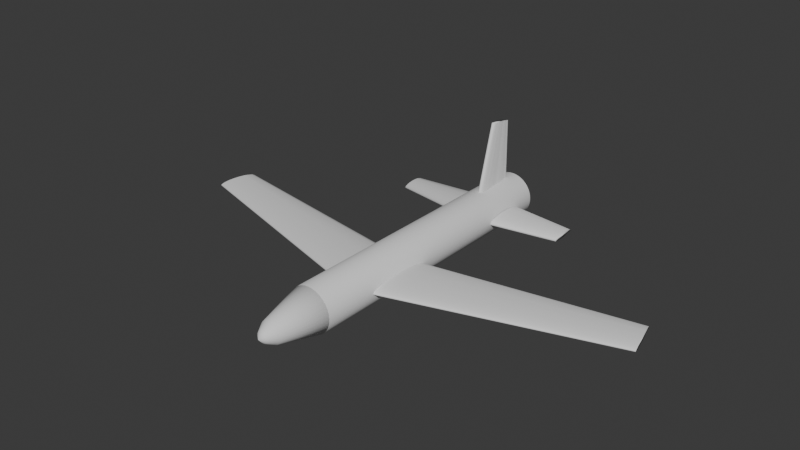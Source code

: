 # Source: B-wing.blend  (saved by Blender 4.5.90; exported with 4.5.12 LTS)
import bpy
from mathutils import Matrix  # noqa: F401  (used for matrix-valued properties, if any)

bpy.ops.wm.read_factory_settings(use_empty=True)
scene = bpy.context.scene
scene.name = 'Scene'

# ---- collections
col_collection = bpy.data.collections.new('Collection'); scene.collection.children.link(col_collection)

# ---- world
world_world = bpy.data.worlds.new('World'); scene.world = world_world
world_world.use_nodes = True; world_world.node_tree.nodes.clear()
_N = world_world.node_tree.nodes; _L = world_world.node_tree.links
n0 = _N.new('ShaderNodeOutputWorld'); n0.name = 'World Output'; n0.location = (200, 100)
n1 = _N.new('ShaderNodeBackground'); n1.name = 'Background'; n1.location = (-200, 100)
n1.inputs[0].default_value = (0.05088, 0.05088, 0.05088, 1.0)
_L.new(n1.outputs[0], n0.inputs[0])
n0.is_active_output = True
world_world.color = (0.05088, 0.05088, 0.05088)
world_world.sun_shadow_jitter_overblur = 0.0

# ---- meshes
me_cylinder = bpy.data.meshes.new('Cylinder')
me_cylinder.from_pydata([(0.0, 1.0, -1.0), (0.0, 1.0, 1.0), (0.09802, 0.9952, -1.0), (0.09802, 0.9952, 1.0), (0.1951, 0.9808, -1.0), (0.1951, 0.9808, 1.0), (0.2903, 0.9569, -1.0), (0.2903, 0.9569, 1.0), (0.3827, 0.9239, -1.0), (0.3827, 0.9239, 1.0), (0.4714, 0.8819, -1.0), (0.4714, 0.8819, 1.0), (0.5556, 0.8315, -1.0), (0.5556, 0.8315, 1.0), (0.6344, 0.773, -1.0), (0.6344, 0.773, 1.0), (0.7071, 0.7071, -1.0), (0.7071, 0.7071, 1.0), (0.773, 0.6344, -1.0), (0.773, 0.6344, 1.0), (0.8315, 0.5556, -1.0), (0.8315, 0.5556, 1.0), (0.8819, 0.4714, -1.0), (0.8819, 0.4714, 1.0), (0.9239, 0.3827, -1.0), (0.9239, 0.3827, 1.0), (0.9569, 0.2903, -1.0), (0.9569, 0.2903, 1.0), (0.9808, 0.1951, -1.0), (0.9808, 0.1951, 1.0), (0.9952, 0.09802, -1.0), (0.9952, 0.09802, 1.0), (1.0, 0.0, -1.0), (1.0, 0.0, 1.0), (0.9952, -0.09802, -1.0), (0.9952, -0.09802, 1.0), (0.9808, -0.1951, -1.0), (0.9808, -0.1951, 1.0), (0.9569, -0.2903, -1.0), (0.9569, -0.2903, 1.0), (0.9239, -0.3827, -1.0), (0.9239, -0.3827, 1.0), (0.8819, -0.4714, -1.0), (0.8819, -0.4714, 1.0), (0.8315, -0.5556, -1.0), (0.8315, -0.5556, 1.0), (0.773, -0.6344, -1.0), (0.773, -0.6344, 1.0), (0.7071, -0.7071, -1.0), (0.7071, -0.7071, 1.0), (0.6344, -0.773, -1.0), (0.6344, -0.773, 1.0), (0.5556, -0.8315, -1.0), (0.5556, -0.8315, 1.0), (0.4714, -0.8819, -1.0), (0.4714, -0.8819, 1.0), (0.3827, -0.9239, -1.0), (0.3827, -0.9239, 1.0), (0.2903, -0.9569, -1.0), (0.2903, -0.9569, 1.0), (0.1951, -0.9808, -1.0), (0.1951, -0.9808, 1.0), (0.09802, -0.9952, -1.0), (0.09802, -0.9952, 1.0), (0.0, -1.0, -1.0), (0.0, -1.0, 1.0), (-0.09802, -0.9952, -1.0), (-0.09802, -0.9952, 1.0), (-0.1951, -0.9808, -1.0), (-0.1951, -0.9808, 1.0), (-0.2903, -0.9569, -1.0), (-0.2903, -0.9569, 1.0), (-0.3827, -0.9239, -1.0), (-0.3827, -0.9239, 1.0), (-0.4714, -0.8819, -1.0), (-0.4714, -0.8819, 1.0), (-0.5556, -0.8315, -1.0), (-0.5556, -0.8315, 1.0), (-0.6344, -0.773, -1.0), (-0.6344, -0.773, 1.0), (-0.7071, -0.7071, -1.0), (-0.7071, -0.7071, 1.0), (-0.773, -0.6344, -1.0), (-0.773, -0.6344, 1.0), (-0.8315, -0.5556, -1.0), (-0.8315, -0.5556, 1.0), (-0.8819, -0.4714, -1.0), (-0.8819, -0.4714, 1.0), (-0.9239, -0.3827, -1.0), (-0.9239, -0.3827, 1.0), (-0.9569, -0.2903, -1.0), (-0.9569, -0.2903, 1.0), (-0.9808, -0.1951, -1.0), (-0.9808, -0.1951, 1.0), (-0.9952, -0.09802, -1.0), (-0.9952, -0.09802, 1.0), (-1.0, 0.0, -1.0), (-1.0, 0.0, 1.0), (-0.9952, 0.09802, -1.0), (-0.9952, 0.09802, 1.0), (-0.9808, 0.1951, -1.0), (-0.9808, 0.1951, 1.0), (-0.9569, 0.2903, -1.0), (-0.9569, 0.2903, 1.0), (-0.9239, 0.3827, -1.0), (-0.9239, 0.3827, 1.0), (-0.8819, 0.4714, -1.0), (-0.8819, 0.4714, 1.0), (-0.8315, 0.5556, -1.0), (-0.8315, 0.5556, 1.0), (-0.773, 0.6344, -1.0), (-0.773, 0.6344, 1.0), (-0.7071, 0.7071, -1.0), (-0.7071, 0.7071, 1.0), (-0.6344, 0.773, -1.0), (-0.6344, 0.773, 1.0), (-0.5556, 0.8315, -1.0), (-0.5556, 0.8315, 1.0), (-0.4714, 0.8819, -1.0), (-0.4714, 0.8819, 1.0), (-0.3827, 0.9239, -1.0), (-0.3827, 0.9239, 1.0), (-0.2903, 0.9569, -1.0), (-0.2903, 0.9569, 1.0), (-0.1951, 0.9808, -1.0), (-0.1951, 0.9808, 1.0), (-0.09802, 0.9952, -1.0), (-0.09802, 0.9952, 1.0)], [], [(0, 1, 3, 2), (2, 3, 5, 4), (4, 5, 7, 6), (6, 7, 9, 8), (8, 9, 11, 10), (10, 11, 13, 12), (12, 13, 15, 14), (14, 15, 17, 16), (16, 17, 19, 18), (18, 19, 21, 20), (20, 21, 23, 22), (22, 23, 25, 24), (24, 25, 27, 26), (26, 27, 29, 28), (28, 29, 31, 30), (30, 31, 33, 32), (32, 33, 35, 34), (34, 35, 37, 36), (36, 37, 39, 38), (38, 39, 41, 40), (40, 41, 43, 42), (42, 43, 45, 44), (44, 45, 47, 46), (46, 47, 49, 48), (48, 49, 51, 50), (50, 51, 53, 52), (52, 53, 55, 54), (54, 55, 57, 56), (56, 57, 59, 58), (58, 59, 61, 60), (60, 61, 63, 62), (62, 63, 65, 64), (64, 65, 67, 66), (66, 67, 69, 68), (68, 69, 71, 70), (70, 71, 73, 72), (72, 73, 75, 74), (74, 75, 77, 76), (76, 77, 79, 78), (78, 79, 81, 80), (80, 81, 83, 82), (82, 83, 85, 84), (84, 85, 87, 86), (86, 87, 89, 88), (88, 89, 91, 90), (90, 91, 93, 92), (92, 93, 95, 94), (94, 95, 97, 96), (96, 97, 99, 98), (98, 99, 101, 100), (100, 101, 103, 102), (102, 103, 105, 104), (104, 105, 107, 106), (106, 107, 109, 108), (108, 109, 111, 110), (110, 111, 113, 112), (112, 113, 115, 114), (114, 115, 117, 116), (116, 117, 119, 118), (118, 119, 121, 120), (120, 121, 123, 122), (122, 123, 125, 124), (3, 1, 127, 125, 123, 121, 119, 117, 115, 113, 111, 109, 107, 105, 103, 101, 99, 97, 95, 93, 91, 89, 87, 85, 83, 81, 79, 77, 75, 73, 71, 69, 67, 65, 63, 61, 59, 57, 55, 53, 51, 49, 47, 45, 43, 41, 39, 37, 35, 33, 31, 29, 27, 25, 23, 21, 19, 17, 15, 13, 11, 9, 7, 5), (124, 125, 127, 126), (126, 127, 1, 0), (0, 2, 4, 6, 8, 10, 12, 14, 16, 18, 20, 22, 24, 26, 28, 30, 32, 34, 36, 38, 40, 42, 44, 46, 48, 50, 52, 54, 56, 58, 60, 62, 64, 66, 68, 70, 72, 74, 76, 78, 80, 82, 84, 86, 88, 90, 92, 94, 96, 98, 100, 102, 104, 106, 108, 110, 112, 114, 116, 118, 120, 122, 124, 126)])
me_cylinder.polygons.foreach_set('use_smooth', [True] * 66)
_uv = me_cylinder.uv_layers.new(name='UVMap')
_uv.uv.foreach_set('vector', [1.0, 0.5, 1.0, 1.0, 0.9844, 1.0, 0.9844, 0.5, 0.9844, 0.5, 0.9844, 1.0, 0.9688, 1.0, 0.9688, 0.5, 0.9688, 0.5, 0.9688, 1.0, 0.9531, 1.0, 0.9531, 0.5, 0.9531, 0.5, 0.9531, 1.0, 0.9375, 1.0, 0.9375, 0.5, 0.9375, 0.5, 0.9375, 1.0, 0.9219, 1.0, 0.9219, 0.5, 0.9219, 0.5, 0.9219, 1.0, 0.9062, 1.0, 0.9062, 0.5, 0.9062, 0.5, 0.9062, 1.0, 0.8906, 1.0, 0.8906, 0.5, 0.8906, 0.5, 0.8906, 1.0, 0.875, 1.0, 0.875, 0.5, 0.875, 0.5, 0.875, 1.0, 0.8594, 1.0, 0.8594, 0.5, 0.8594, 0.5, 0.8594, 1.0, 0.8438, 1.0, 0.8438, 0.5, 0.8438, 0.5, 0.8438, 1.0, 0.8281, 1.0, 0.8281, 0.5, 0.8281, 0.5, 0.8281, 1.0, 0.8125, 1.0, 0.8125, 0.5, 0.8125, 0.5, 0.8125, 1.0, 0.7969, 1.0, 0.7969, 0.5, 0.7969, 0.5, 0.7969, 1.0, 0.7812, 1.0, 0.7812, 0.5, 0.7812, 0.5, 0.7812, 1.0, 0.7656, 1.0, 0.7656, 0.5, 0.7656, 0.5, 0.7656, 1.0, 0.75, 1.0, 0.75, 0.5, 0.75, 0.5, 0.75, 1.0, 0.7344, 1.0, 0.7344, 0.5, 0.7344, 0.5, 0.7344, 1.0, 0.7188, 1.0, 0.7188, 0.5, 0.7188, 0.5, 0.7188, 1.0, 0.7031, 1.0, 0.7031, 0.5, 0.7031, 0.5, 0.7031, 1.0, 0.6875, 1.0, 0.6875, 0.5, 0.6875, 0.5, 0.6875, 1.0, 0.6719, 1.0, 0.6719, 0.5, 0.6719, 0.5, 0.6719, 1.0, 0.6562, 1.0, 0.6562, 0.5, 0.6562, 0.5, 0.6562, 1.0, 0.6406, 1.0, 0.6406, 0.5, 0.6406, 0.5, 0.6406, 1.0, 0.625, 1.0, 0.625, 0.5, 0.625, 0.5, 0.625, 1.0, 0.6094, 1.0, 0.6094, 0.5, 0.6094, 0.5, 0.6094, 1.0, 0.5938, 1.0, 0.5938, 0.5, 0.5938, 0.5, 0.5938, 1.0, 0.5781, 1.0, 0.5781, 0.5, 0.5781, 0.5, 0.5781, 1.0, 0.5625, 1.0, 0.5625, 0.5, 0.5625, 0.5, 0.5625, 1.0, 0.5469, 1.0, 0.5469, 0.5, 0.5469, 0.5, 0.5469, 1.0, 0.5312, 1.0, 0.5312, 0.5, 0.5312, 0.5, 0.5312, 1.0, 0.5156, 1.0, 0.5156, 0.5, 0.5156, 0.5, 0.5156, 1.0, 0.5, 1.0, 0.5, 0.5, 0.5, 0.5, 0.5, 1.0, 0.4844, 1.0, 0.4844, 0.5, 0.4844, 0.5, 0.4844, 1.0, 0.4688, 1.0, 0.4688, 0.5, 0.4688, 0.5, 0.4688, 1.0, 0.4531, 1.0, 0.4531, 0.5, 0.4531, 0.5, 0.4531, 1.0, 0.4375, 1.0, 0.4375, 0.5, 0.4375, 0.5, 0.4375, 1.0, 0.4219, 1.0, 0.4219, 0.5, 0.4219, 0.5, 0.4219, 1.0, 0.4062, 1.0, 0.4062, 0.5, 0.4062, 0.5, 0.4062, 1.0, 0.3906, 1.0, 0.3906, 0.5, 0.3906, 0.5, 0.3906, 1.0, 0.375, 1.0, 0.375, 0.5, 0.375, 0.5, 0.375, 1.0, 0.3594, 1.0, 0.3594, 0.5, 0.3594, 0.5, 0.3594, 1.0, 0.3438, 1.0, 0.3438, 0.5, 0.3438, 0.5, 0.3438, 1.0, 0.3281, 1.0, 0.3281, 0.5, 0.3281, 0.5, 0.3281, 1.0, 0.3125, 1.0, 0.3125, 0.5, 0.3125, 0.5, 0.3125, 1.0, 0.2969, 1.0, 0.2969, 0.5, 0.2969, 0.5, 0.2969, 1.0, 0.2812, 1.0, 0.2812, 0.5, 0.2812, 0.5, 0.2812, 1.0, 0.2656, 1.0, 0.2656, 0.5, 0.2656, 0.5, 0.2656, 1.0, 0.25, 1.0, 0.25, 0.5, 0.25, 0.5, 0.25, 1.0, 0.2344, 1.0, 0.2344, 0.5, 0.2344, 0.5, 0.2344, 1.0, 0.2188, 1.0, 0.2188, 0.5, 0.2188, 0.5, 0.2188, 1.0, 0.2031, 1.0, 0.2031, 0.5, 0.2031, 0.5, 0.2031, 1.0, 0.1875, 1.0, 0.1875, 0.5, 0.1875, 0.5, 0.1875, 1.0, 0.1719, 1.0, 0.1719, 0.5, 0.1719, 0.5, 0.1719, 1.0, 0.1562, 1.0, 0.1562, 0.5, 0.1562, 0.5, 0.1562, 1.0, 0.1406, 1.0, 0.1406, 0.5, 0.1406, 0.5, 0.1406, 1.0, 0.125, 1.0, 0.125, 0.5, 0.125, 0.5, 0.125, 1.0, 0.1094, 1.0, 0.1094, 0.5, 0.1094, 0.5, 0.1094, 1.0, 0.09375, 1.0, 0.09375, 0.5, 0.09375, 0.5, 0.09375, 1.0, 0.07812, 1.0, 0.07812, 0.5, 0.07812, 0.5, 0.07812, 1.0, 0.0625, 1.0, 0.0625, 0.5, 0.0625, 0.5, 0.0625, 1.0, 0.04688, 1.0, 0.04688, 0.5, 0.04688, 0.5, 0.04688, 1.0, 0.03125, 1.0, 0.03125, 0.5, 0.2735, 0.4888, 0.25, 0.49, 0.2265, 0.4888, 0.2032, 0.4854, 0.1803, 0.4797, 0.1582, 0.4717, 0.1369, 0.4617, 0.1167, 0.4496, 0.09775, 0.4355, 0.08029, 0.4197, 0.06448, 0.4023, 0.05045, 0.3833, 0.03834, 0.3631, 0.02827, 0.3418, 0.02033, 0.3197, 0.01461, 0.2968, 0.01116, 0.2735, 0.01, 0.25, 0.01116, 0.2265, 0.01461, 0.2032, 0.02033, 0.1803, 0.02827, 0.1582, 0.03834, 0.1369, 0.05045, 0.1167, 0.06448, 0.09775, 0.08029, 0.08029, 0.09775, 0.06448, 0.1167, 0.05045, 0.1369, 0.03834, 0.1582, 0.02827, 0.1803, 0.02033, 0.2032, 0.01461, 0.2265, 0.01116, 0.25, 0.01, 0.2735, 0.01116, 0.2968, 0.01461, 0.3197, 0.02033, 0.3418, 0.02827, 0.3631, 0.03834, 0.3833, 0.05045, 0.4023, 0.06448, 0.4197, 0.08029, 0.4355, 0.09775, 0.4496, 0.1167, 0.4617, 0.1369, 0.4717, 0.1582, 0.4797, 0.1803, 0.4854, 0.2032, 0.4888, 0.2265, 0.49, 0.25, 0.4888, 0.2735, 0.4854, 0.2968, 0.4797, 0.3197, 0.4717, 0.3418, 0.4617, 0.3631, 0.4496, 0.3833, 0.4355, 0.4023, 0.4197, 0.4197, 0.4023, 0.4355, 0.3833, 0.4496, 0.3631, 0.4617, 0.3418, 0.4717, 0.3197, 0.4797, 0.2968, 0.4854, 0.03125, 0.5, 0.03125, 1.0, 0.01562, 1.0, 0.01562, 0.5, 0.01562, 0.5, 0.01562, 1.0, 0.0, 1.0, 0.0, 0.5, 0.75, 0.49, 0.7735, 0.4888, 0.7968, 0.4854, 0.8197, 0.4797, 0.8418, 0.4717, 0.8631, 0.4617, 0.8833, 0.4496, 0.9023, 0.4355, 0.9197, 0.4197, 0.9355, 0.4023, 0.9496, 0.3833, 0.9617, 0.3631, 0.9717, 0.3418, 0.9797, 0.3197, 0.9854, 0.2968, 0.9888, 0.2735, 0.99, 0.25, 0.9888, 0.2265, 0.9854, 0.2032, 0.9797, 0.1803, 0.9717, 0.1582, 0.9617, 0.1369, 0.9496, 0.1167, 0.9355, 0.09775, 0.9197, 0.08029, 0.9023, 0.06448, 0.8833, 0.05045, 0.8631, 0.03834, 0.8418, 0.02827, 0.8197, 0.02033, 0.7968, 0.01461, 0.7735, 0.01116, 0.75, 0.01, 0.7265, 0.01116, 0.7032, 0.01461, 0.6803, 0.02033, 0.6582, 0.02827, 0.6369, 0.03834, 0.6167, 0.05045, 0.5977, 0.06448, 0.5803, 0.08029, 0.5645, 0.09775, 0.5504, 0.1167, 0.5383, 0.1369, 0.5283, 0.1582, 0.5203, 0.1803, 0.5146, 0.2032, 0.5112, 0.2265, 0.51, 0.25, 0.5112, 0.2735, 0.5146, 0.2968, 0.5203, 0.3197, 0.5283, 0.3418, 0.5383, 0.3631, 0.5504, 0.3833, 0.5645, 0.4023, 0.5803, 0.4197, 0.5977, 0.4355, 0.6167, 0.4496, 0.6369, 0.4617, 0.6582, 0.4717, 0.6803, 0.4797, 0.7032, 0.4854, 0.7265, 0.4888])
me_cylinder.update()
me_cone = bpy.data.meshes.new('Cone')
me_cone.from_pydata([(0.0, 1.0, -1.0), (0.1951, 0.9808, -1.0), (0.3827, 0.9239, -1.0), (0.5556, 0.8315, -1.0), (0.7071, 0.7071, -1.0), (0.8315, 0.5556, -1.0), (0.9239, 0.3827, -1.0), (0.9808, 0.1951, -1.0), (1.0, 0.0, -1.0), (0.9808, -0.1951, -1.0), (0.9239, -0.3827, -1.0), (0.8315, -0.5556, -1.0), (0.7071, -0.7071, -1.0), (0.5556, -0.8315, -1.0), (0.3827, -0.9239, -1.0), (0.1951, -0.9808, -1.0), (0.0, -1.0, -1.0), (-0.1951, -0.9808, -1.0), (-0.3827, -0.9239, -1.0), (-0.5556, -0.8315, -1.0), (-0.7071, -0.7071, -1.0), (-0.8315, -0.5556, -1.0), (-0.9239, -0.3827, -1.0), (-0.9808, -0.1951, -1.0), (-1.0, 0.0, -1.0), (-0.9808, 0.1951, -1.0), (-0.9239, 0.3827, -1.0), (-0.8315, 0.5556, -1.0), (-0.7071, 0.7071, -1.0), (-0.5556, 0.8315, -1.0), (-0.3827, 0.9239, -1.0), (-0.1951, 0.9808, -1.0), (0.0, 2.623e-08, 0.3), (0.09755, 0.9904, -1.0), (0.0, 0.5, 0.0), (0.09755, 0.4904, 0.0), (0.2889, 0.9523, -1.0), (0.1913, 0.4619, 0.0), (0.4691, 0.8777, -1.0), (0.2778, 0.4157, 0.0), (0.6313, 0.7693, -1.0), (0.3536, 0.3536, 0.0), (0.7693, 0.6313, -1.0), (0.4157, 0.2778, 0.0), (0.8777, 0.4691, -1.0), (0.4619, 0.1913, 0.0), (0.9523, 0.2889, -1.0), (0.4904, 0.09755, 0.0), (0.9904, 0.09755, -1.0), (0.5, 0.0, 0.0), (0.9904, -0.09755, -1.0), (0.4904, -0.09755, 0.0), (0.9523, -0.2889, -1.0), (0.4619, -0.1913, 0.0), (0.8777, -0.4691, -1.0), (0.4157, -0.2778, 0.0), (0.7693, -0.6313, -1.0), (0.3536, -0.3536, 0.0), (0.6313, -0.7693, -1.0), (0.2778, -0.4157, 0.0), (0.4691, -0.8777, -1.0), (0.1913, -0.4619, 0.0), (0.2889, -0.9523, -1.0), (0.09755, -0.4904, 0.0), (0.09755, -0.9904, -1.0), (0.0, -0.5, 0.0), (-0.09755, -0.9904, -1.0), (-0.09755, -0.4904, 0.0), (-0.2889, -0.9523, -1.0), (-0.1913, -0.4619, 0.0), (-0.4691, -0.8777, -1.0), (-0.2778, -0.4157, 0.0), (-0.6313, -0.7693, -1.0), (-0.3536, -0.3536, 0.0), (-0.7693, -0.6313, -1.0), (-0.4157, -0.2778, 0.0), (-0.8777, -0.4691, -1.0), (-0.4619, -0.1913, 0.0), (-0.9523, -0.2889, -1.0), (-0.4904, -0.09755, 0.0), (-0.9904, -0.09755, -1.0), (-0.5, 0.0, 0.0), (-0.9904, 0.09755, -1.0), (-0.4904, 0.09755, 0.0), (-0.9523, 0.2889, -1.0), (-0.4619, 0.1913, 0.0), (-0.8777, 0.4691, -1.0), (-0.4157, 0.2778, 0.0), (-0.7693, 0.6313, -1.0), (-0.3536, 0.3536, 0.0), (-0.6313, 0.7693, -1.0), (-0.2778, 0.4157, 0.0), (-0.4691, 0.8777, -1.0), (-0.1913, 0.4619, 0.0), (-0.2889, 0.9523, -1.0), (-0.09755, 0.4904, 0.0), (-0.09755, 0.9904, -1.0), (0.0, 0.25, 0.2), (0.04877, 0.2452, 0.2), (0.09567, 0.231, 0.2), (0.1389, 0.2079, 0.2), (0.1768, 0.1768, 0.2), (0.2079, 0.1389, 0.2), (0.231, 0.09567, 0.2), (0.2452, 0.04877, 0.2), (0.25, 1.748e-08, 0.2), (0.2452, -0.04877, 0.2), (0.231, -0.09567, 0.2), (0.2079, -0.1389, 0.2), (0.1768, -0.1768, 0.2), (0.1389, -0.2079, 0.2), (0.09567, -0.231, 0.2), (0.04877, -0.2452, 0.2), (0.0, -0.25, 0.2), (-0.04877, -0.2452, 0.2), (-0.09567, -0.231, 0.2), (-0.1389, -0.2079, 0.2), (-0.1768, -0.1768, 0.2), (-0.2079, -0.1389, 0.2), (-0.231, -0.09567, 0.2), (-0.2452, -0.04877, 0.2), (-0.25, 1.748e-08, 0.2), (-0.2452, 0.04877, 0.2), (-0.231, 0.09567, 0.2), (-0.2079, 0.1389, 0.2), (-0.1768, 0.1768, 0.2), (-0.1389, 0.2079, 0.2), (-0.09567, 0.231, 0.2), (-0.04877, 0.2452, 0.2), (-0.04877, 0.4952, 0.0), (-0.1444, 0.4762, 0.0), (-0.2346, 0.4388, 0.0), (-0.3157, 0.3846, 0.0), (-0.3846, 0.3157, 0.0), (-0.4388, 0.2346, 0.0), (-0.4762, 0.1444, 0.0), (-0.4952, 0.04877, 0.0), (-0.4952, -0.04877, 0.0), (-0.4762, -0.1444, 0.0), (-0.4388, -0.2346, 0.0), (-0.3846, -0.3157, 0.0), (-0.3157, -0.3846, 0.0), (-0.2346, -0.4388, 0.0), (-0.1444, -0.4762, 0.0), (-0.04877, -0.4952, 0.0), (0.04877, -0.4952, 0.0), (0.1444, -0.4762, 0.0), (0.2346, -0.4388, 0.0), (0.3157, -0.3846, 0.0), (0.3846, -0.3157, 0.0), (0.4388, -0.2346, 0.0), (0.4762, -0.1444, 0.0), (0.4952, -0.04877, 0.0), (0.4952, 0.04877, 0.0), (0.4762, 0.1444, 0.0), (0.4388, 0.2346, 0.0), (0.3846, 0.3157, 0.0), (0.3157, 0.3846, 0.0), (0.2346, 0.4388, 0.0), (0.1444, 0.4762, 0.0), (0.04877, 0.4952, 0.0)], [], [(0, 34, 33), (1, 35, 36), (2, 37, 38), (3, 39, 40), (4, 41, 42), (5, 43, 44), (6, 45, 46), (7, 47, 48), (8, 49, 50), (9, 51, 52), (10, 53, 54), (11, 55, 56), (12, 57, 58), (13, 59, 60), (14, 61, 62), (15, 63, 64), (16, 65, 66), (17, 67, 68), (18, 69, 70), (19, 71, 72), (20, 73, 74), (21, 75, 76), (22, 77, 78), (23, 79, 80), (24, 81, 82), (25, 83, 84), (26, 85, 86), (27, 87, 88), (28, 89, 90), (29, 91, 92), (0, 33, 1, 36, 2, 38, 3, 40, 4, 42, 5, 44, 6, 46, 7, 48, 8, 50, 9, 52, 10, 54, 11, 56, 12, 58, 13, 60, 14, 62, 15, 64, 16, 66, 17, 68, 18, 70, 19, 72, 20, 74, 21, 76, 22, 78, 23, 80, 24, 82, 25, 84, 26, 86, 27, 88, 28, 90, 29, 92, 30, 94, 31, 96), (30, 93, 94), (31, 95, 96), (96, 34, 0), (96, 95, 129, 34), (95, 128, 129), (94, 95, 31), (94, 93, 130, 95), (93, 127, 130), (92, 93, 30), (92, 91, 131, 93), (91, 126, 131), (90, 91, 29), (90, 89, 132, 91), (89, 125, 132), (88, 89, 28), (88, 87, 133, 89), (87, 124, 133), (86, 87, 27), (86, 85, 134, 87), (85, 123, 134), (84, 85, 26), (84, 83, 135, 85), (83, 122, 135), (82, 83, 25), (82, 81, 136, 83), (81, 121, 136), (80, 81, 24), (80, 79, 137, 81), (79, 120, 137), (78, 79, 23), (78, 77, 138, 79), (77, 119, 138), (76, 77, 22), (76, 75, 139, 77), (75, 118, 139), (74, 75, 21), (74, 73, 140, 75), (73, 117, 140), (72, 73, 20), (72, 71, 141, 73), (71, 116, 141), (70, 71, 19), (70, 69, 142, 71), (69, 115, 142), (68, 69, 18), (68, 67, 143, 69), (67, 114, 143), (66, 67, 17), (66, 65, 144, 67), (65, 113, 144), (64, 65, 16), (64, 63, 145, 65), (63, 112, 145), (62, 63, 15), (62, 61, 146, 63), (61, 111, 146), (60, 61, 14), (60, 59, 147, 61), (59, 110, 147), (58, 59, 13), (58, 57, 148, 59), (57, 109, 148), (56, 57, 12), (56, 55, 149, 57), (55, 108, 149), (54, 55, 11), (54, 53, 150, 55), (53, 107, 150), (52, 53, 10), (52, 51, 151, 53), (51, 106, 151), (50, 51, 9), (50, 49, 152, 51), (49, 105, 152), (48, 49, 8), (48, 47, 153, 49), (47, 104, 153), (46, 47, 7), (46, 45, 154, 47), (45, 103, 154), (44, 45, 6), (44, 43, 155, 45), (43, 102, 155), (42, 43, 5), (42, 41, 156, 43), (41, 101, 156), (40, 41, 4), (40, 39, 157, 41), (39, 100, 157), (38, 39, 3), (38, 37, 158, 39), (37, 99, 158), (36, 37, 2), (36, 35, 159, 37), (35, 98, 159), (33, 35, 1), (33, 34, 160, 35), (34, 97, 160), (160, 98, 35), (160, 97, 98), (97, 32, 98), (159, 99, 37), (159, 98, 99), (98, 32, 99), (158, 100, 39), (158, 99, 100), (99, 32, 100), (157, 101, 41), (157, 100, 101), (100, 32, 101), (156, 102, 43), (156, 101, 102), (101, 32, 102), (155, 103, 45), (155, 102, 103), (102, 32, 103), (154, 104, 47), (154, 103, 104), (103, 32, 104), (153, 105, 49), (153, 104, 105), (104, 32, 105), (152, 106, 51), (152, 105, 106), (105, 32, 106), (151, 107, 53), (151, 106, 107), (106, 32, 107), (150, 108, 55), (150, 107, 108), (107, 32, 108), (149, 109, 57), (149, 108, 109), (108, 32, 109), (148, 110, 59), (148, 109, 110), (109, 32, 110), (147, 111, 61), (147, 110, 111), (110, 32, 111), (146, 112, 63), (146, 111, 112), (111, 32, 112), (145, 113, 65), (145, 112, 113), (112, 32, 113), (144, 114, 67), (144, 113, 114), (113, 32, 114), (143, 115, 69), (143, 114, 115), (114, 32, 115), (142, 116, 71), (142, 115, 116), (115, 32, 116), (141, 117, 73), (141, 116, 117), (116, 32, 117), (140, 118, 75), (140, 117, 118), (117, 32, 118), (139, 119, 77), (139, 118, 119), (118, 32, 119), (138, 120, 79), (138, 119, 120), (119, 32, 120), (137, 121, 81), (137, 120, 121), (120, 32, 121), (136, 122, 83), (136, 121, 122), (121, 32, 122), (135, 123, 85), (135, 122, 123), (122, 32, 123), (134, 124, 87), (134, 123, 124), (123, 32, 124), (133, 125, 89), (133, 124, 125), (124, 32, 125), (132, 126, 91), (132, 125, 126), (125, 32, 126), (131, 127, 93), (131, 126, 127), (126, 32, 127), (130, 128, 95), (130, 127, 128), (127, 32, 128), (129, 97, 34), (129, 128, 97), (128, 32, 97)])
me_cone.polygons.foreach_set('use_smooth', [True] * 225)
_uv = me_cone.uv_layers.new(name='UVMap')
_uv.uv.foreach_set('vector', [0.25, 0.49, 0.25, 0.37, 0.2734, 0.4877, 0.2968, 0.4854, 0.2734, 0.3677, 0.3193, 0.4786, 0.3418, 0.4717, 0.2959, 0.3609, 0.3626, 0.4606, 0.3833, 0.4496, 0.3167, 0.3498, 0.4015, 0.4346, 0.4197, 0.4197, 0.3349, 0.3349, 0.4346, 0.4015, 0.4496, 0.3833, 0.3498, 0.3167, 0.4606, 0.3626, 0.4717, 0.3418, 0.3609, 0.2959, 0.4786, 0.3193, 0.4854, 0.2968, 0.3677, 0.2734, 0.4877, 0.2734, 0.49, 0.25, 0.37, 0.25, 0.4877, 0.2266, 0.4854, 0.2032, 0.3677, 0.2266, 0.4786, 0.1807, 0.4717, 0.1582, 0.3609, 0.2041, 0.4606, 0.1374, 0.4496, 0.1167, 0.3498, 0.1833, 0.4346, 0.09848, 0.4197, 0.08029, 0.3349, 0.1651, 0.4015, 0.06537, 0.3833, 0.05045, 0.3167, 0.1502, 0.3626, 0.03936, 0.3418, 0.02827, 0.2959, 0.1391, 0.3193, 0.02144, 0.2968, 0.01461, 0.2734, 0.1323, 0.2734, 0.01231, 0.25, 0.01, 0.25, 0.13, 0.2266, 0.01231, 0.2032, 0.01461, 0.2266, 0.1323, 0.1807, 0.02144, 0.1582, 0.02827, 0.2041, 0.1391, 0.1374, 0.03936, 0.1167, 0.05045, 0.1833, 0.1502, 0.09848, 0.06537, 0.08029, 0.08029, 0.1651, 0.1651, 0.06537, 0.09848, 0.05045, 0.1167, 0.1502, 0.1833, 0.03936, 0.1374, 0.02827, 0.1582, 0.1391, 0.2041, 0.02144, 0.1807, 0.01461, 0.2032, 0.1323, 0.2266, 0.01231, 0.2266, 0.01, 0.25, 0.13, 0.25, 0.01231, 0.2734, 0.01461, 0.2968, 0.1323, 0.2734, 0.02144, 0.3193, 0.02827, 0.3418, 0.1391, 0.2959, 0.03936, 0.3626, 0.05045, 0.3833, 0.1502, 0.3167, 0.06537, 0.4015, 0.08029, 0.4197, 0.1651, 0.3349, 0.09848, 0.4346, 0.1167, 0.4496, 0.1833, 0.3498, 0.1374, 0.4606, 0.75, 0.49, 0.7734, 0.4877, 0.7968, 0.4854, 0.8193, 0.4786, 0.8418, 0.4717, 0.8626, 0.4606, 0.8833, 0.4496, 0.9015, 0.4346, 0.9197, 0.4197, 0.9346, 0.4015, 0.9496, 0.3833, 0.9606, 0.3626, 0.9717, 0.3418, 0.9786, 0.3193, 0.9854, 0.2968, 0.9877, 0.2734, 0.99, 0.25, 0.9877, 0.2266, 0.9854, 0.2032, 0.9786, 0.1807, 0.9717, 0.1582, 0.9606, 0.1374, 0.9496, 0.1167, 0.9346, 0.09848, 0.9197, 0.08029, 0.9015, 0.06537, 0.8833, 0.05045, 0.8626, 0.03936, 0.8418, 0.02827, 0.8193, 0.02144, 0.7968, 0.01461, 0.7734, 0.01231, 0.75, 0.01, 0.7266, 0.01231, 0.7032, 0.01461, 0.6807, 0.02144, 0.6582, 0.02827, 0.6374, 0.03936, 0.6167, 0.05045, 0.5985, 0.06537, 0.5803, 0.08029, 0.5654, 0.09848, 0.5504, 0.1167, 0.5394, 0.1374, 0.5283, 0.1582, 0.5214, 0.1807, 0.5146, 0.2032, 0.5123, 0.2266, 0.51, 0.25, 0.5123, 0.2734, 0.5146, 0.2968, 0.5214, 0.3193, 0.5283, 0.3418, 0.5394, 0.3626, 0.5504, 0.3833, 0.5654, 0.4015, 0.5803, 0.4197, 0.5985, 0.4346, 0.6167, 0.4496, 0.6374, 0.4606, 0.6582, 0.4717, 0.6807, 0.4786, 0.7032, 0.4854, 0.7266, 0.4877, 0.1582, 0.4717, 0.2041, 0.3609, 0.1807, 0.4786, 0.2032, 0.4854, 0.2266, 0.3677, 0.2266, 0.4877, 0.2266, 0.4877, 0.25, 0.37, 0.25, 0.49, 0.2266, 0.4877, 0.2266, 0.3677, 0.2383, 0.3688, 0.25, 0.37, 0.2266, 0.3677, 0.2383, 0.3088, 0.2383, 0.3688, 0.1807, 0.4786, 0.2266, 0.3677, 0.2032, 0.4854, 0.1807, 0.4786, 0.2041, 0.3609, 0.2153, 0.3643, 0.2266, 0.3677, 0.2041, 0.3609, 0.227, 0.3054, 0.2153, 0.3643, 0.1374, 0.4606, 0.2041, 0.3609, 0.1582, 0.4717, 0.1374, 0.4606, 0.1833, 0.3498, 0.1937, 0.3553, 0.2041, 0.3609, 0.1833, 0.3498, 0.2167, 0.2999, 0.1937, 0.3553, 0.09848, 0.4346, 0.1833, 0.3498, 0.1167, 0.4496, 0.09848, 0.4346, 0.1651, 0.3349, 0.1742, 0.3423, 0.1833, 0.3498, 0.1651, 0.3349, 0.2076, 0.2924, 0.1742, 0.3423, 0.06537, 0.4015, 0.1651, 0.3349, 0.08029, 0.4197, 0.06537, 0.4015, 0.1502, 0.3167, 0.1577, 0.3258, 0.1651, 0.3349, 0.1502, 0.3167, 0.2001, 0.2833, 0.1577, 0.3258, 0.03936, 0.3626, 0.1502, 0.3167, 0.05045, 0.3833, 0.03936, 0.3626, 0.1391, 0.2959, 0.1447, 0.3063, 0.1502, 0.3167, 0.1391, 0.2959, 0.1946, 0.273, 0.1447, 0.3063, 0.02144, 0.3193, 0.1391, 0.2959, 0.02827, 0.3418, 0.02144, 0.3193, 0.1323, 0.2734, 0.1357, 0.2847, 0.1391, 0.2959, 0.1323, 0.2734, 0.1912, 0.2617, 0.1357, 0.2847, 0.01231, 0.2734, 0.1323, 0.2734, 0.01461, 0.2968, 0.01231, 0.2734, 0.13, 0.25, 0.1312, 0.2617, 0.1323, 0.2734, 0.13, 0.25, 0.19, 0.25, 0.1312, 0.2617, 0.01231, 0.2266, 0.13, 0.25, 0.01, 0.25, 0.01231, 0.2266, 0.1323, 0.2266, 0.1312, 0.2383, 0.13, 0.25, 0.1323, 0.2266, 0.1912, 0.2383, 0.1312, 0.2383, 0.02144, 0.1807, 0.1323, 0.2266, 0.01461, 0.2032, 0.02144, 0.1807, 0.1391, 0.2041, 0.1357, 0.2153, 0.1323, 0.2266, 0.1391, 0.2041, 0.1946, 0.227, 0.1357, 0.2153, 0.03936, 0.1374, 0.1391, 0.2041, 0.02827, 0.1582, 0.03936, 0.1374, 0.1502, 0.1833, 0.1447, 0.1937, 0.1391, 0.2041, 0.1502, 0.1833, 0.2001, 0.2167, 0.1447, 0.1937, 0.06537, 0.09848, 0.1502, 0.1833, 0.05045, 0.1167, 0.06537, 0.09848, 0.1651, 0.1651, 0.1577, 0.1742, 0.1502, 0.1833, 0.1651, 0.1651, 0.2076, 0.2076, 0.1577, 0.1742, 0.09848, 0.06537, 0.1651, 0.1651, 0.08029, 0.08029, 0.09848, 0.06537, 0.1833, 0.1502, 0.1742, 0.1577, 0.1651, 0.1651, 0.1833, 0.1502, 0.2167, 0.2001, 0.1742, 0.1577, 0.1374, 0.03936, 0.1833, 0.1502, 0.1167, 0.05045, 0.1374, 0.03936, 0.2041, 0.1391, 0.1937, 0.1447, 0.1833, 0.1502, 0.2041, 0.1391, 0.227, 0.1946, 0.1937, 0.1447, 0.1807, 0.02144, 0.2041, 0.1391, 0.1582, 0.02827, 0.1807, 0.02144, 0.2266, 0.1323, 0.2153, 0.1357, 0.2041, 0.1391, 0.2266, 0.1323, 0.2383, 0.1912, 0.2153, 0.1357, 0.2266, 0.01231, 0.2266, 0.1323, 0.2032, 0.01461, 0.2266, 0.01231, 0.25, 0.13, 0.2383, 0.1312, 0.2266, 0.1323, 0.25, 0.13, 0.25, 0.19, 0.2383, 0.1312, 0.2734, 0.01231, 0.25, 0.13, 0.25, 0.01, 0.2734, 0.01231, 0.2734, 0.1323, 0.2617, 0.1312, 0.25, 0.13, 0.2734, 0.1323, 0.2617, 0.1912, 0.2617, 0.1312, 0.3193, 0.02144, 0.2734, 0.1323, 0.2968, 0.01461, 0.3193, 0.02144, 0.2959, 0.1391, 0.2847, 0.1357, 0.2734, 0.1323, 0.2959, 0.1391, 0.273, 0.1946, 0.2847, 0.1357, 0.3626, 0.03936, 0.2959, 0.1391, 0.3418, 0.02827, 0.3626, 0.03936, 0.3167, 0.1502, 0.3063, 0.1447, 0.2959, 0.1391, 0.3167, 0.1502, 0.2833, 0.2001, 0.3063, 0.1447, 0.4015, 0.06537, 0.3167, 0.1502, 0.3833, 0.05045, 0.4015, 0.06537, 0.3349, 0.1651, 0.3258, 0.1577, 0.3167, 0.1502, 0.3349, 0.1651, 0.2924, 0.2076, 0.3258, 0.1577, 0.4346, 0.09848, 0.3349, 0.1651, 0.4197, 0.08029, 0.4346, 0.09848, 0.3498, 0.1833, 0.3423, 0.1742, 0.3349, 0.1651, 0.3498, 0.1833, 0.2999, 0.2167, 0.3423, 0.1742, 0.4606, 0.1374, 0.3498, 0.1833, 0.4496, 0.1167, 0.4606, 0.1374, 0.3609, 0.2041, 0.3553, 0.1937, 0.3498, 0.1833, 0.3609, 0.2041, 0.3054, 0.227, 0.3553, 0.1937, 0.4786, 0.1807, 0.3609, 0.2041, 0.4717, 0.1582, 0.4786, 0.1807, 0.3677, 0.2266, 0.3643, 0.2153, 0.3609, 0.2041, 0.3677, 0.2266, 0.3088, 0.2383, 0.3643, 0.2153, 0.4877, 0.2266, 0.3677, 0.2266, 0.4854, 0.2032, 0.4877, 0.2266, 0.37, 0.25, 0.3688, 0.2383, 0.3677, 0.2266, 0.37, 0.25, 0.31, 0.25, 0.3688, 0.2383, 0.4877, 0.2734, 0.37, 0.25, 0.49, 0.25, 0.4877, 0.2734, 0.3677, 0.2734, 0.3688, 0.2617, 0.37, 0.25, 0.3677, 0.2734, 0.3088, 0.2617, 0.3688, 0.2617, 0.4786, 0.3193, 0.3677, 0.2734, 0.4854, 0.2968, 0.4786, 0.3193, 0.3609, 0.2959, 0.3643, 0.2847, 0.3677, 0.2734, 0.3609, 0.2959, 0.3054, 0.273, 0.3643, 0.2847, 0.4606, 0.3626, 0.3609, 0.2959, 0.4717, 0.3418, 0.4606, 0.3626, 0.3498, 0.3167, 0.3553, 0.3063, 0.3609, 0.2959, 0.3498, 0.3167, 0.2999, 0.2833, 0.3553, 0.3063, 0.4346, 0.4015, 0.3498, 0.3167, 0.4496, 0.3833, 0.4346, 0.4015, 0.3349, 0.3349, 0.3423, 0.3258, 0.3498, 0.3167, 0.3349, 0.3349, 0.2924, 0.2924, 0.3423, 0.3258, 0.4015, 0.4346, 0.3349, 0.3349, 0.4197, 0.4197, 0.4015, 0.4346, 0.3167, 0.3498, 0.3258, 0.3423, 0.3349, 0.3349, 0.3167, 0.3498, 0.2833, 0.2999, 0.3258, 0.3423, 0.3626, 0.4606, 0.3167, 0.3498, 0.3833, 0.4496, 0.3626, 0.4606, 0.2959, 0.3609, 0.3063, 0.3553, 0.3167, 0.3498, 0.2959, 0.3609, 0.273, 0.3054, 0.3063, 0.3553, 0.3193, 0.4786, 0.2959, 0.3609, 0.3418, 0.4717, 0.3193, 0.4786, 0.2734, 0.3677, 0.2847, 0.3643, 0.2959, 0.3609, 0.2734, 0.3677, 0.2617, 0.3088, 0.2847, 0.3643, 0.2734, 0.4877, 0.2734, 0.3677, 0.2968, 0.4854, 0.2734, 0.4877, 0.25, 0.37, 0.2617, 0.3688, 0.2734, 0.3677, 0.25, 0.37, 0.25, 0.31, 0.2617, 0.3688, 0.2617, 0.3688, 0.2617, 0.3088, 0.2734, 0.3677, 0.2617, 0.3688, 0.25, 0.31, 0.2617, 0.3088, 0.25, 0.31, 0.25, 0.25, 0.2617, 0.3088, 0.2847, 0.3643, 0.273, 0.3054, 0.2959, 0.3609, 0.2847, 0.3643, 0.2617, 0.3088, 0.273, 0.3054, 0.2617, 0.3088, 0.25, 0.25, 0.273, 0.3054, 0.3063, 0.3553, 0.2833, 0.2999, 0.3167, 0.3498, 0.3063, 0.3553, 0.273, 0.3054, 0.2833, 0.2999, 0.273, 0.3054, 0.25, 0.25, 0.2833, 0.2999, 0.3258, 0.3423, 0.2924, 0.2924, 0.3349, 0.3349, 0.3258, 0.3423, 0.2833, 0.2999, 0.2924, 0.2924, 0.2833, 0.2999, 0.25, 0.25, 0.2924, 0.2924, 0.3423, 0.3258, 0.2999, 0.2833, 0.3498, 0.3167, 0.3423, 0.3258, 0.2924, 0.2924, 0.2999, 0.2833, 0.2924, 0.2924, 0.25, 0.25, 0.2999, 0.2833, 0.3553, 0.3063, 0.3054, 0.273, 0.3609, 0.2959, 0.3553, 0.3063, 0.2999, 0.2833, 0.3054, 0.273, 0.2999, 0.2833, 0.25, 0.25, 0.3054, 0.273, 0.3643, 0.2847, 0.3088, 0.2617, 0.3677, 0.2734, 0.3643, 0.2847, 0.3054, 0.273, 0.3088, 0.2617, 0.3054, 0.273, 0.25, 0.25, 0.3088, 0.2617, 0.3688, 0.2617, 0.31, 0.25, 0.37, 0.25, 0.3688, 0.2617, 0.3088, 0.2617, 0.31, 0.25, 0.3088, 0.2617, 0.25, 0.25, 0.31, 0.25, 0.3688, 0.2383, 0.3088, 0.2383, 0.3677, 0.2266, 0.3688, 0.2383, 0.31, 0.25, 0.3088, 0.2383, 0.31, 0.25, 0.25, 0.25, 0.3088, 0.2383, 0.3643, 0.2153, 0.3054, 0.227, 0.3609, 0.2041, 0.3643, 0.2153, 0.3088, 0.2383, 0.3054, 0.227, 0.3088, 0.2383, 0.25, 0.25, 0.3054, 0.227, 0.3553, 0.1937, 0.2999, 0.2167, 0.3498, 0.1833, 0.3553, 0.1937, 0.3054, 0.227, 0.2999, 0.2167, 0.3054, 0.227, 0.25, 0.25, 0.2999, 0.2167, 0.3423, 0.1742, 0.2924, 0.2076, 0.3349, 0.1651, 0.3423, 0.1742, 0.2999, 0.2167, 0.2924, 0.2076, 0.2999, 0.2167, 0.25, 0.25, 0.2924, 0.2076, 0.3258, 0.1577, 0.2833, 0.2001, 0.3167, 0.1502, 0.3258, 0.1577, 0.2924, 0.2076, 0.2833, 0.2001, 0.2924, 0.2076, 0.25, 0.25, 0.2833, 0.2001, 0.3063, 0.1447, 0.273, 0.1946, 0.2959, 0.1391, 0.3063, 0.1447, 0.2833, 0.2001, 0.273, 0.1946, 0.2833, 0.2001, 0.25, 0.25, 0.273, 0.1946, 0.2847, 0.1357, 0.2617, 0.1912, 0.2734, 0.1323, 0.2847, 0.1357, 0.273, 0.1946, 0.2617, 0.1912, 0.273, 0.1946, 0.25, 0.25, 0.2617, 0.1912, 0.2617, 0.1312, 0.25, 0.19, 0.25, 0.13, 0.2617, 0.1312, 0.2617, 0.1912, 0.25, 0.19, 0.2617, 0.1912, 0.25, 0.25, 0.25, 0.19, 0.2383, 0.1312, 0.2383, 0.1912, 0.2266, 0.1323, 0.2383, 0.1312, 0.25, 0.19, 0.2383, 0.1912, 0.25, 0.19, 0.25, 0.25, 0.2383, 0.1912, 0.2153, 0.1357, 0.227, 0.1946, 0.2041, 0.1391, 0.2153, 0.1357, 0.2383, 0.1912, 0.227, 0.1946, 0.2383, 0.1912, 0.25, 0.25, 0.227, 0.1946, 0.1937, 0.1447, 0.2167, 0.2001, 0.1833, 0.1502, 0.1937, 0.1447, 0.227, 0.1946, 0.2167, 0.2001, 0.227, 0.1946, 0.25, 0.25, 0.2167, 0.2001, 0.1742, 0.1577, 0.2076, 0.2076, 0.1651, 0.1651, 0.1742, 0.1577, 0.2167, 0.2001, 0.2076, 0.2076, 0.2167, 0.2001, 0.25, 0.25, 0.2076, 0.2076, 0.1577, 0.1742, 0.2001, 0.2167, 0.1502, 0.1833, 0.1577, 0.1742, 0.2076, 0.2076, 0.2001, 0.2167, 0.2076, 0.2076, 0.25, 0.25, 0.2001, 0.2167, 0.1447, 0.1937, 0.1946, 0.227, 0.1391, 0.2041, 0.1447, 0.1937, 0.2001, 0.2167, 0.1946, 0.227, 0.2001, 0.2167, 0.25, 0.25, 0.1946, 0.227, 0.1357, 0.2153, 0.1912, 0.2383, 0.1323, 0.2266, 0.1357, 0.2153, 0.1946, 0.227, 0.1912, 0.2383, 0.1946, 0.227, 0.25, 0.25, 0.1912, 0.2383, 0.1312, 0.2383, 0.19, 0.25, 0.13, 0.25, 0.1312, 0.2383, 0.1912, 0.2383, 0.19, 0.25, 0.1912, 0.2383, 0.25, 0.25, 0.19, 0.25, 0.1312, 0.2617, 0.1912, 0.2617, 0.1323, 0.2734, 0.1312, 0.2617, 0.19, 0.25, 0.1912, 0.2617, 0.19, 0.25, 0.25, 0.25, 0.1912, 0.2617, 0.1357, 0.2847, 0.1946, 0.273, 0.1391, 0.2959, 0.1357, 0.2847, 0.1912, 0.2617, 0.1946, 0.273, 0.1912, 0.2617, 0.25, 0.25, 0.1946, 0.273, 0.1447, 0.3063, 0.2001, 0.2833, 0.1502, 0.3167, 0.1447, 0.3063, 0.1946, 0.273, 0.2001, 0.2833, 0.1946, 0.273, 0.25, 0.25, 0.2001, 0.2833, 0.1577, 0.3258, 0.2076, 0.2924, 0.1651, 0.3349, 0.1577, 0.3258, 0.2001, 0.2833, 0.2076, 0.2924, 0.2001, 0.2833, 0.25, 0.25, 0.2076, 0.2924, 0.1742, 0.3423, 0.2167, 0.2999, 0.1833, 0.3498, 0.1742, 0.3423, 0.2076, 0.2924, 0.2167, 0.2999, 0.2076, 0.2924, 0.25, 0.25, 0.2167, 0.2999, 0.1937, 0.3553, 0.227, 0.3054, 0.2041, 0.3609, 0.1937, 0.3553, 0.2167, 0.2999, 0.227, 0.3054, 0.2167, 0.2999, 0.25, 0.25, 0.227, 0.3054, 0.2153, 0.3643, 0.2383, 0.3088, 0.2266, 0.3677, 0.2153, 0.3643, 0.227, 0.3054, 0.2383, 0.3088, 0.227, 0.3054, 0.25, 0.25, 0.2383, 0.3088, 0.2383, 0.3688, 0.25, 0.31, 0.25, 0.37, 0.2383, 0.3688, 0.2383, 0.3088, 0.25, 0.31, 0.2383, 0.3088, 0.25, 0.25, 0.25, 0.31])
me_cone.update()
me_cylinder_004 = bpy.data.meshes.new('Cylinder.004')
me_cylinder_004.from_pydata([(-0.1442, 0.567, 1.0), (-0.1086, 0.5465, 1.0), (-0.09988, 0.5255, 1.0), (-0.08186, 0.5051, 1.0), (-0.07788, 0.4793, 1.0), (-0.0661, 0.4503, 1.0), (-0.05825, 0.4162, 1.0), (-0.03865, 0.38, 1.0), (-0.0235, 0.3434, 1.0), (-0.002482, 0.3134, 1.0), (0.02304, 0.2754, 1.0), (0.04624, 0.2511, 1.0), (0.06454, 0.2283, 1.0), (0.08582, 0.1958, 1.0), (0.1074, 0.154, 1.0), (0.1229, 0.1215, 1.0), (0.1469, 0.0788, 1.0), (0.1899, 0.03208, 1.0), (0.2107, -0.03024, 1.0), (0.2127, -0.08344, 1.0), (0.2211, -0.127, 1.0), (0.2127, -0.1825, 1.0), (0.2258, -0.2372, 1.0), (0.2349, -0.2898, 1.0), (0.229, -0.3409, 1.0), (0.2325, -0.3952, 1.0), (0.223, -0.447, 1.0), (0.2078, -0.4932, 1.0), (0.2022, -0.5174, 1.0), (0.17, -0.5566, 1.0), (0.09329, -0.5969, 1.0), (-0.02554, -0.61, 1.0), (-0.1108, -0.618, 1.0), (-0.1941, -0.6132, 1.0), (-0.2766, -0.5982, 1.0), (-0.3553, -0.5712, 1.0), (-0.4311, -0.5374, 1.0), (-0.5015, -0.4956, 1.0), (-0.5651, -0.4487, 1.0), (-0.6208, -0.3983, 1.0), (-0.668, -0.3462, 1.0), (-0.7065, -0.2935, 1.0), (-0.7363, -0.2408, 1.0), (-0.7577, -0.1882, 1.0), (-0.7714, -0.1351, 1.0), (-0.7824, -0.0967, 1.0), (-0.796, -0.03517, 1.0), (-0.7925, 0.02987, 1.0), (-0.7914, 0.07745, 1.0), (-0.7621, 0.1442, 1.0), (-0.7595, 0.1794, 0.9992), (-0.7521, 0.2076, 1.0), (-0.7393, 0.2318, 1.0), (-0.7205, 0.2545, 1.0), (-0.6953, 0.2777, 1.0), (-0.6602, 0.3183, 1.0), (-0.6223, 0.3455, 1.0), (-0.5857, 0.3819, 1.0), (-0.55, 0.4175, 1.0), (-0.4993, 0.453, 1.0), (-0.4325, 0.4846, 1.0), (-0.3629, 0.5095, 1.0), (-0.2912, 0.5274, 1.0), (-0.2324, 0.5454, 1.0), (0.1787, 1.032, -1.0), (0.226, 1.005, -1.0), (0.2375, 0.9774, -1.0), (0.2615, 0.9503, -1.0), (0.2668, 0.9161, -1.0), (0.2824, 0.8775, -1.0), (0.2921, 0.8294, -1.0), (0.3425, 0.771, -1.0), (0.3957, 0.7051, -1.0), (0.4331, 0.6323, -1.0), (0.4504, 0.5565, -1.0), (0.4739, 0.4693, -1.0), (0.489, 0.3806, -1.0), (0.503, 0.293, -1.0), (0.4888, 0.1966, -1.0), (0.4937, 0.09716, -1.0), (0.4986, 0.005079, -1.0), (0.5318, -0.0965, -1.0), (0.5506, -0.1924, -1.0), (0.598, -0.2874, -1.0), (0.6077, -0.382, -1.0), (0.6434, -0.4687, -1.0), (0.6721, -0.5564, -1.0), (0.6517, -0.6353, -1.0), (0.6337, -0.7056, -1.0), (0.6275, -0.7739, -1.0), (0.6057, -0.8335, -1.0), (0.5786, -0.8828, -1.0), (0.5233, -0.9271, -1.0), (0.4689, -0.9578, -1.0), (0.3738, -0.9816, -1.0), (0.2767, -0.996, -1.0), (0.1787, -1.001, -1.0), (0.08064, -0.996, -1.0), (-0.01643, -0.9816, -1.0), (-0.1116, -0.9578, -1.0), (-0.204, -0.9247, -1.0), (-0.2927, -0.8828, -1.0), (-0.3769, -0.8323, -1.0), (-0.4557, -0.7739, -1.0), (-0.5284, -0.708, -1.0), (-0.5943, -0.6353, -1.0), (-0.6528, -0.5564, -1.0), (-0.7033, -0.4723, -1.0), (-0.7452, -0.3835, -1.0), (-0.7783, -0.2911, -1.0), (-0.8021, -0.1959, -1.0), (-0.8165, -0.09888, -1.0), (-0.8213, -0.0008597, -1.0), (-0.8165, 0.09716, -1.0), (-0.8021, 0.1942, -1.0), (-0.7783, 0.2894, -1.0), (-0.7452, 0.3818, -1.0), (-0.7033, 0.4705, -1.0), (-0.6528, 0.5547, -1.0), (-0.5943, 0.6335, -1.0), (-0.5284, 0.7062, -1.0), (-0.4557, 0.7722, -1.0), (-0.3769, 0.8306, -1.0), (-0.2927, 0.8811, -1.0), (-0.204, 0.923, -1.0), (-0.1116, 0.9561, -1.0), (-0.01643, 0.9799, -1.0), (0.06164, 1.004, -1.0)], [], [(1, 0, 63, 62, 61, 60, 59, 58, 57, 56, 55, 54, 53, 52, 51, 50, 49, 48, 47, 46, 45, 44, 43, 42, 41, 40, 39, 38, 37, 36, 35, 34, 33, 32, 31, 30, 29, 28, 27, 26, 25, 24, 23, 22, 21, 20, 19, 18, 17, 16, 15, 14, 13, 12, 11, 10, 9, 8, 7, 6, 5, 4, 3, 2), (94, 93, 92, 91, 90, 89, 88, 87, 86, 85, 84, 83, 82, 81, 80, 79, 78, 77, 76, 75, 74, 73, 72, 71, 70, 69, 68, 67, 66, 65, 64, 127, 126, 125, 124, 123, 122, 121, 120, 119, 118, 117, 116, 115, 114, 113, 112, 111, 110, 109, 108, 107, 106, 105, 104, 103, 102, 101, 100, 99, 98, 97, 96, 95), (2, 3, 67, 66), (67, 3, 4, 68), (68, 4, 5, 69), (69, 5, 6, 70), (70, 6, 7, 71), (71, 7, 8, 72), (72, 8, 9, 73), (73, 9, 10, 74), (74, 10, 11, 75), (75, 11, 12, 76), (76, 12, 13, 77), (77, 13, 14, 78), (78, 14, 15, 79), (79, 15, 16, 80), (80, 16, 17, 81), (81, 17, 18, 82), (82, 18, 19, 83), (83, 19, 20, 84), (84, 20, 21, 85), (85, 21, 22, 86), (86, 22, 23, 87), (87, 23, 24, 88), (88, 24, 25, 89), (89, 25, 26, 90), (90, 26, 27, 91), (91, 27, 28, 92), (92, 28, 29, 93), (93, 29, 30, 94), (94, 30, 31, 95), (95, 31, 32, 96), (96, 32, 33, 97), (97, 33, 34, 98), (98, 34, 35, 99), (99, 35, 36, 100), (100, 36, 37, 101), (101, 37, 38, 102), (102, 38, 39, 103), (103, 39, 40, 104), (104, 40, 41, 105), (105, 41, 42, 106), (106, 42, 43, 107), (107, 43, 44, 108), (108, 44, 45, 109), (109, 45, 46, 110), (110, 46, 47, 111), (111, 47, 48, 112), (112, 48, 49, 113), (113, 49, 50, 114), (114, 50, 51, 115), (115, 51, 52, 116), (116, 52, 53, 117), (117, 53, 54, 118), (118, 54, 55, 119), (119, 55, 56, 120), (120, 56, 57, 121), (121, 57, 58, 122), (122, 58, 59, 123), (123, 59, 60, 124), (124, 60, 61, 125), (125, 61, 62, 126), (126, 62, 63, 127), (127, 63, 0, 64), (0, 1, 65, 64), (65, 1, 2, 66)])
me_cylinder_004.polygons.foreach_set('use_smooth', [True] * 66)
_uv = me_cylinder_004.uv_layers.new(name='UVMap')
_uv.uv.foreach_set('vector', [0.2735, 0.4888, 0.25, 0.49, 0.2265, 0.4888, 0.2032, 0.4854, 0.1803, 0.4797, 0.1582, 0.4717, 0.1369, 0.4617, 0.1167, 0.4496, 0.09775, 0.4355, 0.08029, 0.4197, 0.06448, 0.4023, 0.05045, 0.3833, 0.03834, 0.3631, 0.02827, 0.3418, 0.02033, 0.3197, 0.01461, 0.2968, 0.01116, 0.2735, 0.01, 0.25, 0.01116, 0.2265, 0.01461, 0.2032, 0.02033, 0.1803, 0.02827, 0.1582, 0.03834, 0.1369, 0.05045, 0.1167, 0.06448, 0.09775, 0.08029, 0.08029, 0.09775, 0.06448, 0.1167, 0.05045, 0.1369, 0.03834, 0.1582, 0.02827, 0.1803, 0.02033, 0.2032, 0.01461, 0.2265, 0.01116, 0.25, 0.01, 0.2735, 0.01116, 0.2968, 0.01461, 0.3197, 0.02033, 0.3418, 0.02827, 0.3631, 0.03834, 0.3833, 0.05045, 0.4023, 0.06448, 0.4197, 0.08029, 0.4355, 0.09775, 0.4496, 0.1167, 0.4617, 0.1369, 0.4717, 0.1582, 0.4797, 0.1803, 0.4854, 0.2032, 0.4888, 0.2265, 0.49, 0.25, 0.4888, 0.2735, 0.4854, 0.2968, 0.4797, 0.3197, 0.4717, 0.3418, 0.4617, 0.3631, 0.4496, 0.3833, 0.4355, 0.4023, 0.4197, 0.4197, 0.4023, 0.4355, 0.3833, 0.4496, 0.3631, 0.4617, 0.3418, 0.4717, 0.3197, 0.4797, 0.2968, 0.4854, 0.0, 0.0, 0.0, 0.0, 0.0, 0.0, 0.0, 0.0, 0.0, 0.0, 0.0, 0.0, 0.0, 0.0, 0.0, 0.0, 0.0, 0.0, 0.0, 0.0, 0.0, 0.0, 0.0, 0.0, 0.0, 0.0, 0.0, 0.0, 0.0, 0.0, 0.0, 0.0, 0.0, 0.0, 0.0, 0.0, 0.0, 0.0, 0.0, 0.0, 0.0, 0.0, 0.0, 0.0, 0.0, 0.0, 0.0, 0.0, 0.0, 0.0, 0.0, 0.0, 0.0, 0.0, 0.0, 0.0, 0.0, 0.0, 0.0, 0.0, 0.0, 0.0, 0.0, 0.0, 0.0, 0.0, 0.0, 0.0, 0.0, 0.0, 0.0, 0.0, 0.0, 0.0, 0.0, 0.0, 0.0, 0.0, 0.0, 0.0, 0.0, 0.0, 0.0, 0.0, 0.0, 0.0, 0.0, 0.0, 0.0, 0.0, 0.0, 0.0, 0.0, 0.0, 0.0, 0.0, 0.0, 0.0, 0.0, 0.0, 0.0, 0.0, 0.0, 0.0, 0.0, 0.0, 0.0, 0.0, 0.0, 0.0, 0.0, 0.0, 0.0, 0.0, 0.0, 0.0, 0.0, 0.0, 0.0, 0.0, 0.0, 0.0, 0.0, 0.0, 0.0, 0.0, 0.0, 0.0, 0.2968, 0.4854, 0.3197, 0.4797, 0.0, 0.0, 0.0, 0.0, 0.0, 0.0, 0.3197, 0.4797, 0.3418, 0.4717, 0.0, 0.0, 0.0, 0.0, 0.3418, 0.4717, 0.3631, 0.4617, 0.0, 0.0, 0.0, 0.0, 0.3631, 0.4617, 0.3833, 0.4496, 0.0, 0.0, 0.0, 0.0, 0.3833, 0.4496, 0.4023, 0.4355, 0.0, 0.0, 0.0, 0.0, 0.4023, 0.4355, 0.4197, 0.4197, 0.0, 0.0, 0.0, 0.0, 0.4197, 0.4197, 0.4355, 0.4023, 0.0, 0.0, 0.0, 0.0, 0.4355, 0.4023, 0.4496, 0.3833, 0.0, 0.0, 0.0, 0.0, 0.4496, 0.3833, 0.4617, 0.3631, 0.0, 0.0, 0.0, 0.0, 0.4617, 0.3631, 0.4717, 0.3418, 0.0, 0.0, 0.0, 0.0, 0.4717, 0.3418, 0.4797, 0.3197, 0.0, 0.0, 0.0, 0.0, 0.4797, 0.3197, 0.4854, 0.2968, 0.0, 0.0, 0.0, 0.0, 0.4854, 0.2968, 0.4888, 0.2735, 0.0, 0.0, 0.0, 0.0, 0.4888, 0.2735, 0.49, 0.25, 0.0, 0.0, 0.0, 0.0, 0.49, 0.25, 0.4888, 0.2265, 0.0, 0.0, 0.0, 0.0, 0.4888, 0.2265, 0.4854, 0.2032, 0.0, 0.0, 0.0, 0.0, 0.4854, 0.2032, 0.4797, 0.1803, 0.0, 0.0, 0.0, 0.0, 0.4797, 0.1803, 0.4717, 0.1582, 0.0, 0.0, 0.0, 0.0, 0.4717, 0.1582, 0.4617, 0.1369, 0.0, 0.0, 0.0, 0.0, 0.4617, 0.1369, 0.4496, 0.1167, 0.0, 0.0, 0.0, 0.0, 0.4496, 0.1167, 0.4355, 0.09775, 0.0, 0.0, 0.0, 0.0, 0.4355, 0.09775, 0.4197, 0.08029, 0.0, 0.0, 0.0, 0.0, 0.4197, 0.08029, 0.4023, 0.06448, 0.0, 0.0, 0.0, 0.0, 0.4023, 0.06448, 0.3833, 0.05045, 0.0, 0.0, 0.0, 0.0, 0.3833, 0.05045, 0.3631, 0.03834, 0.0, 0.0, 0.0, 0.0, 0.3631, 0.03834, 0.3418, 0.02827, 0.0, 0.0, 0.0, 0.0, 0.3418, 0.02827, 0.3197, 0.02033, 0.0, 0.0, 0.0, 0.0, 0.3197, 0.02033, 0.2968, 0.01461, 0.0, 0.0, 0.0, 0.0, 0.2968, 0.01461, 0.2735, 0.01116, 0.0, 0.0, 0.0, 0.0, 0.2735, 0.01116, 0.25, 0.01, 0.0, 0.0, 0.0, 0.0, 0.25, 0.01, 0.2265, 0.01116, 0.0, 0.0, 0.0, 0.0, 0.2265, 0.01116, 0.2032, 0.01461, 0.0, 0.0, 0.0, 0.0, 0.2032, 0.01461, 0.1803, 0.02033, 0.0, 0.0, 0.0, 0.0, 0.1803, 0.02033, 0.1582, 0.02827, 0.0, 0.0, 0.0, 0.0, 0.1582, 0.02827, 0.1369, 0.03834, 0.0, 0.0, 0.0, 0.0, 0.1369, 0.03834, 0.1167, 0.05045, 0.0, 0.0, 0.0, 0.0, 0.1167, 0.05045, 0.09775, 0.06448, 0.0, 0.0, 0.0, 0.0, 0.09775, 0.06448, 0.08029, 0.08029, 0.0, 0.0, 0.0, 0.0, 0.08029, 0.08029, 0.06448, 0.09775, 0.0, 0.0, 0.0, 0.0, 0.06448, 0.09775, 0.05045, 0.1167, 0.0, 0.0, 0.0, 0.0, 0.05045, 0.1167, 0.03834, 0.1369, 0.0, 0.0, 0.0, 0.0, 0.03834, 0.1369, 0.02827, 0.1582, 0.0, 0.0, 0.0, 0.0, 0.02827, 0.1582, 0.02033, 0.1803, 0.0, 0.0, 0.0, 0.0, 0.02033, 0.1803, 0.01461, 0.2032, 0.0, 0.0, 0.0, 0.0, 0.01461, 0.2032, 0.01116, 0.2265, 0.0, 0.0, 0.0, 0.0, 0.01116, 0.2265, 0.01, 0.25, 0.0, 0.0, 0.0, 0.0, 0.01, 0.25, 0.01116, 0.2735, 0.0, 0.0, 0.0, 0.0, 0.01116, 0.2735, 0.01461, 0.2968, 0.0, 0.0, 0.0, 0.0, 0.01461, 0.2968, 0.02033, 0.3197, 0.0, 0.0, 0.0, 0.0, 0.02033, 0.3197, 0.02827, 0.3418, 0.0, 0.0, 0.0, 0.0, 0.02827, 0.3418, 0.03834, 0.3631, 0.0, 0.0, 0.0, 0.0, 0.03834, 0.3631, 0.05045, 0.3833, 0.0, 0.0, 0.0, 0.0, 0.05045, 0.3833, 0.06448, 0.4023, 0.0, 0.0, 0.0, 0.0, 0.06448, 0.4023, 0.08029, 0.4197, 0.0, 0.0, 0.0, 0.0, 0.08029, 0.4197, 0.09775, 0.4355, 0.0, 0.0, 0.0, 0.0, 0.09775, 0.4355, 0.1167, 0.4496, 0.0, 0.0, 0.0, 0.0, 0.1167, 0.4496, 0.1369, 0.4617, 0.0, 0.0, 0.0, 0.0, 0.1369, 0.4617, 0.1582, 0.4717, 0.0, 0.0, 0.0, 0.0, 0.1582, 0.4717, 0.1803, 0.4797, 0.0, 0.0, 0.0, 0.0, 0.1803, 0.4797, 0.2032, 0.4854, 0.0, 0.0, 0.0, 0.0, 0.2032, 0.4854, 0.2265, 0.4888, 0.0, 0.0, 0.0, 0.0, 0.2265, 0.4888, 0.25, 0.49, 0.0, 0.0, 0.25, 0.49, 0.2735, 0.4888, 0.0, 0.0, 0.0, 0.0, 0.0, 0.0, 0.2735, 0.4888, 0.2968, 0.4854, 0.0, 0.0])
me_cylinder_004.update()
me_cylinder_005 = bpy.data.meshes.new('Cylinder.005')
me_cylinder_005.from_pydata([(-0.1442, 0.567, 1.0), (-0.1086, 0.5465, 1.0), (-0.09988, 0.5255, 1.0), (-0.08186, 0.5051, 1.0), (-0.07788, 0.4793, 1.0), (-0.0661, 0.4503, 1.0), (-0.05825, 0.4162, 1.0), (-0.03865, 0.38, 1.0), (-0.0235, 0.3434, 1.0), (-0.002482, 0.3134, 1.0), (0.02304, 0.2754, 1.0), (0.04624, 0.2511, 1.0), (0.06454, 0.2283, 1.0), (0.08582, 0.1958, 1.0), (0.1074, 0.154, 1.0), (0.1229, 0.1215, 1.0), (0.1469, 0.0788, 1.0), (0.1899, 0.03208, 1.0), (0.2107, -0.03024, 1.0), (0.2127, -0.08344, 1.0), (0.2211, -0.127, 1.0), (0.2127, -0.1825, 1.0), (0.2258, -0.2372, 1.0), (0.2349, -0.2898, 1.0), (0.229, -0.3409, 1.0), (0.2325, -0.3952, 1.0), (0.223, -0.447, 1.0), (0.2078, -0.4932, 1.0), (0.2022, -0.5174, 1.0), (0.17, -0.5566, 1.0), (0.09329, -0.5969, 1.0), (-0.02554, -0.61, 1.0), (-0.1108, -0.618, 1.0), (-0.1941, -0.6132, 1.0), (-0.2766, -0.5982, 1.0), (-0.3553, -0.5712, 1.0), (-0.4311, -0.5374, 1.0), (-0.5015, -0.4956, 1.0), (-0.5651, -0.4487, 1.0), (-0.6208, -0.3983, 1.0), (-0.668, -0.3462, 1.0), (-0.7065, -0.2935, 1.0), (-0.7363, -0.2408, 1.0), (-0.7577, -0.1882, 1.0), (-0.7714, -0.1351, 1.0), (-0.7824, -0.0967, 1.0), (-0.796, -0.03517, 1.0), (-0.7925, 0.02987, 1.0), (-0.7914, 0.07745, 1.0), (-0.7621, 0.1442, 1.0), (-0.7595, 0.1794, 0.9992), (-0.7521, 0.2076, 1.0), (-0.7393, 0.2318, 1.0), (-0.7205, 0.2545, 1.0), (-0.6953, 0.2777, 1.0), (-0.6602, 0.3183, 1.0), (-0.6223, 0.3455, 1.0), (-0.5857, 0.3819, 1.0), (-0.55, 0.4175, 1.0), (-0.4993, 0.453, 1.0), (-0.4325, 0.4846, 1.0), (-0.3629, 0.5095, 1.0), (-0.2912, 0.5274, 1.0), (-0.2324, 0.5454, 1.0), (0.1787, 1.032, -1.0), (0.226, 1.005, -1.0), (0.2375, 0.9774, -1.0), (0.2615, 0.9503, -1.0), (0.2668, 0.9161, -1.0), (0.2824, 0.8775, -1.0), (0.2921, 0.8294, -1.0), (0.3425, 0.771, -1.0), (0.3957, 0.7051, -1.0), (0.4331, 0.6323, -1.0), (0.4504, 0.5565, -1.0), (0.4739, 0.4693, -1.0), (0.489, 0.3806, -1.0), (0.503, 0.293, -1.0), (0.4888, 0.1966, -1.0), (0.4937, 0.09716, -1.0), (0.4986, 0.005079, -1.0), (0.5318, -0.0965, -1.0), (0.5506, -0.1924, -1.0), (0.598, -0.2874, -1.0), (0.6077, -0.382, -1.0), (0.6434, -0.4687, -1.0), (0.6721, -0.5564, -1.0), (0.6517, -0.6353, -1.0), (0.6337, -0.7056, -1.0), (0.6275, -0.7739, -1.0), (0.6057, -0.8335, -1.0), (0.5786, -0.8828, -1.0), (0.5233, -0.9271, -1.0), (0.4689, -0.9578, -1.0), (0.3738, -0.9816, -1.0), (0.2767, -0.996, -1.0), (0.1787, -1.001, -1.0), (0.08064, -0.996, -1.0), (-0.01643, -0.9816, -1.0), (-0.1116, -0.9578, -1.0), (-0.204, -0.9247, -1.0), (-0.2927, -0.8828, -1.0), (-0.3769, -0.8323, -1.0), (-0.4557, -0.7739, -1.0), (-0.5284, -0.708, -1.0), (-0.5943, -0.6353, -1.0), (-0.6528, -0.5564, -1.0), (-0.7033, -0.4723, -1.0), (-0.7452, -0.3835, -1.0), (-0.7783, -0.2911, -1.0), (-0.8021, -0.1959, -1.0), (-0.8165, -0.09888, -1.0), (-0.8213, -0.0008597, -1.0), (-0.8165, 0.09716, -1.0), (-0.8021, 0.1942, -1.0), (-0.7783, 0.2894, -1.0), (-0.7452, 0.3818, -1.0), (-0.7033, 0.4705, -1.0), (-0.6528, 0.5547, -1.0), (-0.5943, 0.6335, -1.0), (-0.5284, 0.7062, -1.0), (-0.4557, 0.7722, -1.0), (-0.3769, 0.8306, -1.0), (-0.2927, 0.8811, -1.0), (-0.204, 0.923, -1.0), (-0.1116, 0.9561, -1.0), (-0.01643, 0.9799, -1.0), (0.06164, 1.004, -1.0)], [], [(1, 0, 63, 62, 61, 60, 59, 58, 57, 56, 55, 54, 53, 52, 51, 50, 49, 48, 47, 46, 45, 44, 43, 42, 41, 40, 39, 38, 37, 36, 35, 34, 33, 32, 31, 30, 29, 28, 27, 26, 25, 24, 23, 22, 21, 20, 19, 18, 17, 16, 15, 14, 13, 12, 11, 10, 9, 8, 7, 6, 5, 4, 3, 2), (94, 93, 92, 91, 90, 89, 88, 87, 86, 85, 84, 83, 82, 81, 80, 79, 78, 77, 76, 75, 74, 73, 72, 71, 70, 69, 68, 67, 66, 65, 64, 127, 126, 125, 124, 123, 122, 121, 120, 119, 118, 117, 116, 115, 114, 113, 112, 111, 110, 109, 108, 107, 106, 105, 104, 103, 102, 101, 100, 99, 98, 97, 96, 95), (2, 3, 67, 66), (67, 3, 4, 68), (68, 4, 5, 69), (69, 5, 6, 70), (70, 6, 7, 71), (71, 7, 8, 72), (72, 8, 9, 73), (73, 9, 10, 74), (74, 10, 11, 75), (75, 11, 12, 76), (76, 12, 13, 77), (77, 13, 14, 78), (78, 14, 15, 79), (79, 15, 16, 80), (80, 16, 17, 81), (81, 17, 18, 82), (82, 18, 19, 83), (83, 19, 20, 84), (84, 20, 21, 85), (85, 21, 22, 86), (86, 22, 23, 87), (87, 23, 24, 88), (88, 24, 25, 89), (89, 25, 26, 90), (90, 26, 27, 91), (91, 27, 28, 92), (92, 28, 29, 93), (93, 29, 30, 94), (94, 30, 31, 95), (95, 31, 32, 96), (96, 32, 33, 97), (97, 33, 34, 98), (98, 34, 35, 99), (99, 35, 36, 100), (100, 36, 37, 101), (101, 37, 38, 102), (102, 38, 39, 103), (103, 39, 40, 104), (104, 40, 41, 105), (105, 41, 42, 106), (106, 42, 43, 107), (107, 43, 44, 108), (108, 44, 45, 109), (109, 45, 46, 110), (110, 46, 47, 111), (111, 47, 48, 112), (112, 48, 49, 113), (113, 49, 50, 114), (114, 50, 51, 115), (115, 51, 52, 116), (116, 52, 53, 117), (117, 53, 54, 118), (118, 54, 55, 119), (119, 55, 56, 120), (120, 56, 57, 121), (121, 57, 58, 122), (122, 58, 59, 123), (123, 59, 60, 124), (124, 60, 61, 125), (125, 61, 62, 126), (126, 62, 63, 127), (127, 63, 0, 64), (0, 1, 65, 64), (65, 1, 2, 66)])
me_cylinder_005.polygons.foreach_set('use_smooth', [True] * 66)
_uv = me_cylinder_005.uv_layers.new(name='UVMap')
_uv.uv.foreach_set('vector', [0.2735, 0.4888, 0.25, 0.49, 0.2265, 0.4888, 0.2032, 0.4854, 0.1803, 0.4797, 0.1582, 0.4717, 0.1369, 0.4617, 0.1167, 0.4496, 0.09775, 0.4355, 0.08029, 0.4197, 0.06448, 0.4023, 0.05045, 0.3833, 0.03834, 0.3631, 0.02827, 0.3418, 0.02033, 0.3197, 0.01461, 0.2968, 0.01116, 0.2735, 0.01, 0.25, 0.01116, 0.2265, 0.01461, 0.2032, 0.02033, 0.1803, 0.02827, 0.1582, 0.03834, 0.1369, 0.05045, 0.1167, 0.06448, 0.09775, 0.08029, 0.08029, 0.09775, 0.06448, 0.1167, 0.05045, 0.1369, 0.03834, 0.1582, 0.02827, 0.1803, 0.02033, 0.2032, 0.01461, 0.2265, 0.01116, 0.25, 0.01, 0.2735, 0.01116, 0.2968, 0.01461, 0.3197, 0.02033, 0.3418, 0.02827, 0.3631, 0.03834, 0.3833, 0.05045, 0.4023, 0.06448, 0.4197, 0.08029, 0.4355, 0.09775, 0.4496, 0.1167, 0.4617, 0.1369, 0.4717, 0.1582, 0.4797, 0.1803, 0.4854, 0.2032, 0.4888, 0.2265, 0.49, 0.25, 0.4888, 0.2735, 0.4854, 0.2968, 0.4797, 0.3197, 0.4717, 0.3418, 0.4617, 0.3631, 0.4496, 0.3833, 0.4355, 0.4023, 0.4197, 0.4197, 0.4023, 0.4355, 0.3833, 0.4496, 0.3631, 0.4617, 0.3418, 0.4717, 0.3197, 0.4797, 0.2968, 0.4854, 0.0, 0.0, 0.0, 0.0, 0.0, 0.0, 0.0, 0.0, 0.0, 0.0, 0.0, 0.0, 0.0, 0.0, 0.0, 0.0, 0.0, 0.0, 0.0, 0.0, 0.0, 0.0, 0.0, 0.0, 0.0, 0.0, 0.0, 0.0, 0.0, 0.0, 0.0, 0.0, 0.0, 0.0, 0.0, 0.0, 0.0, 0.0, 0.0, 0.0, 0.0, 0.0, 0.0, 0.0, 0.0, 0.0, 0.0, 0.0, 0.0, 0.0, 0.0, 0.0, 0.0, 0.0, 0.0, 0.0, 0.0, 0.0, 0.0, 0.0, 0.0, 0.0, 0.0, 0.0, 0.0, 0.0, 0.0, 0.0, 0.0, 0.0, 0.0, 0.0, 0.0, 0.0, 0.0, 0.0, 0.0, 0.0, 0.0, 0.0, 0.0, 0.0, 0.0, 0.0, 0.0, 0.0, 0.0, 0.0, 0.0, 0.0, 0.0, 0.0, 0.0, 0.0, 0.0, 0.0, 0.0, 0.0, 0.0, 0.0, 0.0, 0.0, 0.0, 0.0, 0.0, 0.0, 0.0, 0.0, 0.0, 0.0, 0.0, 0.0, 0.0, 0.0, 0.0, 0.0, 0.0, 0.0, 0.0, 0.0, 0.0, 0.0, 0.0, 0.0, 0.0, 0.0, 0.0, 0.0, 0.2968, 0.4854, 0.3197, 0.4797, 0.0, 0.0, 0.0, 0.0, 0.0, 0.0, 0.3197, 0.4797, 0.3418, 0.4717, 0.0, 0.0, 0.0, 0.0, 0.3418, 0.4717, 0.3631, 0.4617, 0.0, 0.0, 0.0, 0.0, 0.3631, 0.4617, 0.3833, 0.4496, 0.0, 0.0, 0.0, 0.0, 0.3833, 0.4496, 0.4023, 0.4355, 0.0, 0.0, 0.0, 0.0, 0.4023, 0.4355, 0.4197, 0.4197, 0.0, 0.0, 0.0, 0.0, 0.4197, 0.4197, 0.4355, 0.4023, 0.0, 0.0, 0.0, 0.0, 0.4355, 0.4023, 0.4496, 0.3833, 0.0, 0.0, 0.0, 0.0, 0.4496, 0.3833, 0.4617, 0.3631, 0.0, 0.0, 0.0, 0.0, 0.4617, 0.3631, 0.4717, 0.3418, 0.0, 0.0, 0.0, 0.0, 0.4717, 0.3418, 0.4797, 0.3197, 0.0, 0.0, 0.0, 0.0, 0.4797, 0.3197, 0.4854, 0.2968, 0.0, 0.0, 0.0, 0.0, 0.4854, 0.2968, 0.4888, 0.2735, 0.0, 0.0, 0.0, 0.0, 0.4888, 0.2735, 0.49, 0.25, 0.0, 0.0, 0.0, 0.0, 0.49, 0.25, 0.4888, 0.2265, 0.0, 0.0, 0.0, 0.0, 0.4888, 0.2265, 0.4854, 0.2032, 0.0, 0.0, 0.0, 0.0, 0.4854, 0.2032, 0.4797, 0.1803, 0.0, 0.0, 0.0, 0.0, 0.4797, 0.1803, 0.4717, 0.1582, 0.0, 0.0, 0.0, 0.0, 0.4717, 0.1582, 0.4617, 0.1369, 0.0, 0.0, 0.0, 0.0, 0.4617, 0.1369, 0.4496, 0.1167, 0.0, 0.0, 0.0, 0.0, 0.4496, 0.1167, 0.4355, 0.09775, 0.0, 0.0, 0.0, 0.0, 0.4355, 0.09775, 0.4197, 0.08029, 0.0, 0.0, 0.0, 0.0, 0.4197, 0.08029, 0.4023, 0.06448, 0.0, 0.0, 0.0, 0.0, 0.4023, 0.06448, 0.3833, 0.05045, 0.0, 0.0, 0.0, 0.0, 0.3833, 0.05045, 0.3631, 0.03834, 0.0, 0.0, 0.0, 0.0, 0.3631, 0.03834, 0.3418, 0.02827, 0.0, 0.0, 0.0, 0.0, 0.3418, 0.02827, 0.3197, 0.02033, 0.0, 0.0, 0.0, 0.0, 0.3197, 0.02033, 0.2968, 0.01461, 0.0, 0.0, 0.0, 0.0, 0.2968, 0.01461, 0.2735, 0.01116, 0.0, 0.0, 0.0, 0.0, 0.2735, 0.01116, 0.25, 0.01, 0.0, 0.0, 0.0, 0.0, 0.25, 0.01, 0.2265, 0.01116, 0.0, 0.0, 0.0, 0.0, 0.2265, 0.01116, 0.2032, 0.01461, 0.0, 0.0, 0.0, 0.0, 0.2032, 0.01461, 0.1803, 0.02033, 0.0, 0.0, 0.0, 0.0, 0.1803, 0.02033, 0.1582, 0.02827, 0.0, 0.0, 0.0, 0.0, 0.1582, 0.02827, 0.1369, 0.03834, 0.0, 0.0, 0.0, 0.0, 0.1369, 0.03834, 0.1167, 0.05045, 0.0, 0.0, 0.0, 0.0, 0.1167, 0.05045, 0.09775, 0.06448, 0.0, 0.0, 0.0, 0.0, 0.09775, 0.06448, 0.08029, 0.08029, 0.0, 0.0, 0.0, 0.0, 0.08029, 0.08029, 0.06448, 0.09775, 0.0, 0.0, 0.0, 0.0, 0.06448, 0.09775, 0.05045, 0.1167, 0.0, 0.0, 0.0, 0.0, 0.05045, 0.1167, 0.03834, 0.1369, 0.0, 0.0, 0.0, 0.0, 0.03834, 0.1369, 0.02827, 0.1582, 0.0, 0.0, 0.0, 0.0, 0.02827, 0.1582, 0.02033, 0.1803, 0.0, 0.0, 0.0, 0.0, 0.02033, 0.1803, 0.01461, 0.2032, 0.0, 0.0, 0.0, 0.0, 0.01461, 0.2032, 0.01116, 0.2265, 0.0, 0.0, 0.0, 0.0, 0.01116, 0.2265, 0.01, 0.25, 0.0, 0.0, 0.0, 0.0, 0.01, 0.25, 0.01116, 0.2735, 0.0, 0.0, 0.0, 0.0, 0.01116, 0.2735, 0.01461, 0.2968, 0.0, 0.0, 0.0, 0.0, 0.01461, 0.2968, 0.02033, 0.3197, 0.0, 0.0, 0.0, 0.0, 0.02033, 0.3197, 0.02827, 0.3418, 0.0, 0.0, 0.0, 0.0, 0.02827, 0.3418, 0.03834, 0.3631, 0.0, 0.0, 0.0, 0.0, 0.03834, 0.3631, 0.05045, 0.3833, 0.0, 0.0, 0.0, 0.0, 0.05045, 0.3833, 0.06448, 0.4023, 0.0, 0.0, 0.0, 0.0, 0.06448, 0.4023, 0.08029, 0.4197, 0.0, 0.0, 0.0, 0.0, 0.08029, 0.4197, 0.09775, 0.4355, 0.0, 0.0, 0.0, 0.0, 0.09775, 0.4355, 0.1167, 0.4496, 0.0, 0.0, 0.0, 0.0, 0.1167, 0.4496, 0.1369, 0.4617, 0.0, 0.0, 0.0, 0.0, 0.1369, 0.4617, 0.1582, 0.4717, 0.0, 0.0, 0.0, 0.0, 0.1582, 0.4717, 0.1803, 0.4797, 0.0, 0.0, 0.0, 0.0, 0.1803, 0.4797, 0.2032, 0.4854, 0.0, 0.0, 0.0, 0.0, 0.2032, 0.4854, 0.2265, 0.4888, 0.0, 0.0, 0.0, 0.0, 0.2265, 0.4888, 0.25, 0.49, 0.0, 0.0, 0.25, 0.49, 0.2735, 0.4888, 0.0, 0.0, 0.0, 0.0, 0.0, 0.0, 0.2735, 0.4888, 0.2968, 0.4854, 0.0, 0.0])
me_cylinder_005.update()
me_cylinder_006 = bpy.data.meshes.new('Cylinder.006')
me_cylinder_006.from_pydata([(-0.1442, 0.567, 1.0), (-0.1086, 0.5465, 1.0), (-0.09988, 0.5255, 1.0), (-0.08186, 0.5051, 1.0), (-0.07788, 0.4793, 1.0), (-0.0661, 0.4503, 1.0), (-0.05825, 0.4162, 1.0), (-0.03865, 0.38, 1.0), (-0.0235, 0.3434, 1.0), (-0.002482, 0.3134, 1.0), (0.02304, 0.2754, 1.0), (0.04624, 0.2511, 1.0), (0.06454, 0.2283, 1.0), (0.08582, 0.1958, 1.0), (0.1074, 0.154, 1.0), (0.1229, 0.1215, 1.0), (0.1469, 0.0788, 1.0), (0.1899, 0.03208, 1.0), (0.2107, -0.03024, 1.0), (0.2127, -0.08344, 1.0), (0.2211, -0.127, 1.0), (0.2127, -0.1825, 1.0), (0.2258, -0.2372, 1.0), (0.2349, -0.2898, 1.0), (0.229, -0.3409, 1.0), (0.2325, -0.3952, 1.0), (0.223, -0.447, 1.0), (0.2078, -0.4932, 1.0), (0.2022, -0.5174, 1.0), (0.17, -0.5566, 1.0), (0.09329, -0.5969, 1.0), (-0.02554, -0.61, 1.0), (-0.1108, -0.618, 1.0), (-0.1941, -0.6132, 1.0), (-0.2766, -0.5982, 1.0), (-0.3553, -0.5712, 1.0), (-0.4311, -0.5374, 1.0), (-0.5015, -0.4956, 1.0), (-0.5651, -0.4487, 1.0), (-0.6208, -0.3983, 1.0), (-0.668, -0.3462, 1.0), (-0.7065, -0.2935, 1.0), (-0.7363, -0.2408, 1.0), (-0.7577, -0.1882, 1.0), (-0.7714, -0.1351, 1.0), (-0.7824, -0.0967, 1.0), (-0.796, -0.03517, 1.0), (-0.7925, 0.02987, 1.0), (-0.7914, 0.07745, 1.0), (-0.7621, 0.1442, 1.0), (-0.7595, 0.1794, 0.9992), (-0.7521, 0.2076, 1.0), (-0.7393, 0.2318, 1.0), (-0.7205, 0.2545, 1.0), (-0.6953, 0.2777, 1.0), (-0.6602, 0.3183, 1.0), (-0.6223, 0.3455, 1.0), (-0.5857, 0.3819, 1.0), (-0.55, 0.4175, 1.0), (-0.4993, 0.453, 1.0), (-0.4325, 0.4846, 1.0), (-0.3629, 0.5095, 1.0), (-0.2912, 0.5274, 1.0), (-0.2324, 0.5454, 1.0), (0.1787, 1.032, -1.0), (0.226, 1.005, -1.0), (0.2375, 0.9774, -1.0), (0.2615, 0.9503, -1.0), (0.2668, 0.9161, -1.0), (0.2824, 0.8775, -1.0), (0.2921, 0.8294, -1.0), (0.3425, 0.771, -1.0), (0.3957, 0.7051, -1.0), (0.4331, 0.6323, -1.0), (0.4504, 0.5565, -1.0), (0.4739, 0.4693, -1.0), (0.489, 0.3806, -1.0), (0.503, 0.293, -1.0), (0.4888, 0.1966, -1.0), (0.4937, 0.09716, -1.0), (0.4986, 0.005079, -1.0), (0.5318, -0.0965, -1.0), (0.5506, -0.1924, -1.0), (0.598, -0.2874, -1.0), (0.6077, -0.382, -1.0), (0.6434, -0.4687, -1.0), (0.6721, -0.5564, -1.0), (0.6517, -0.6353, -1.0), (0.6337, -0.7056, -1.0), (0.6275, -0.7739, -1.0), (0.6057, -0.8335, -1.0), (0.5786, -0.8828, -1.0), (0.5233, -0.9271, -1.0), (0.4689, -0.9578, -1.0), (0.3738, -0.9816, -1.0), (0.2767, -0.996, -1.0), (0.1787, -1.001, -1.0), (0.08064, -0.996, -1.0), (-0.01643, -0.9816, -1.0), (-0.1116, -0.9578, -1.0), (-0.204, -0.9247, -1.0), (-0.2927, -0.8828, -1.0), (-0.3769, -0.8323, -1.0), (-0.4557, -0.7739, -1.0), (-0.5284, -0.708, -1.0), (-0.5943, -0.6353, -1.0), (-0.6528, -0.5564, -1.0), (-0.7033, -0.4723, -1.0), (-0.7452, -0.3835, -1.0), (-0.7783, -0.2911, -1.0), (-0.8021, -0.1959, -1.0), (-0.8165, -0.09888, -1.0), (-0.8213, -0.0008597, -1.0), (-0.8165, 0.09716, -1.0), (-0.8021, 0.1942, -1.0), (-0.7783, 0.2894, -1.0), (-0.7452, 0.3818, -1.0), (-0.7033, 0.4705, -1.0), (-0.6528, 0.5547, -1.0), (-0.5943, 0.6335, -1.0), (-0.5284, 0.7062, -1.0), (-0.4557, 0.7722, -1.0), (-0.3769, 0.8306, -1.0), (-0.2927, 0.8811, -1.0), (-0.204, 0.923, -1.0), (-0.1116, 0.9561, -1.0), (-0.01643, 0.9799, -1.0), (0.06164, 1.004, -1.0)], [], [(1, 0, 63, 62, 61, 60, 59, 58, 57, 56, 55, 54, 53, 52, 51, 50, 49, 48, 47, 46, 45, 44, 43, 42, 41, 40, 39, 38, 37, 36, 35, 34, 33, 32, 31, 30, 29, 28, 27, 26, 25, 24, 23, 22, 21, 20, 19, 18, 17, 16, 15, 14, 13, 12, 11, 10, 9, 8, 7, 6, 5, 4, 3, 2), (94, 93, 92, 91, 90, 89, 88, 87, 86, 85, 84, 83, 82, 81, 80, 79, 78, 77, 76, 75, 74, 73, 72, 71, 70, 69, 68, 67, 66, 65, 64, 127, 126, 125, 124, 123, 122, 121, 120, 119, 118, 117, 116, 115, 114, 113, 112, 111, 110, 109, 108, 107, 106, 105, 104, 103, 102, 101, 100, 99, 98, 97, 96, 95), (2, 3, 67, 66), (67, 3, 4, 68), (68, 4, 5, 69), (69, 5, 6, 70), (70, 6, 7, 71), (71, 7, 8, 72), (72, 8, 9, 73), (73, 9, 10, 74), (74, 10, 11, 75), (75, 11, 12, 76), (76, 12, 13, 77), (77, 13, 14, 78), (78, 14, 15, 79), (79, 15, 16, 80), (80, 16, 17, 81), (81, 17, 18, 82), (82, 18, 19, 83), (83, 19, 20, 84), (84, 20, 21, 85), (85, 21, 22, 86), (86, 22, 23, 87), (87, 23, 24, 88), (88, 24, 25, 89), (89, 25, 26, 90), (90, 26, 27, 91), (91, 27, 28, 92), (92, 28, 29, 93), (93, 29, 30, 94), (94, 30, 31, 95), (95, 31, 32, 96), (96, 32, 33, 97), (97, 33, 34, 98), (98, 34, 35, 99), (99, 35, 36, 100), (100, 36, 37, 101), (101, 37, 38, 102), (102, 38, 39, 103), (103, 39, 40, 104), (104, 40, 41, 105), (105, 41, 42, 106), (106, 42, 43, 107), (107, 43, 44, 108), (108, 44, 45, 109), (109, 45, 46, 110), (110, 46, 47, 111), (111, 47, 48, 112), (112, 48, 49, 113), (113, 49, 50, 114), (114, 50, 51, 115), (115, 51, 52, 116), (116, 52, 53, 117), (117, 53, 54, 118), (118, 54, 55, 119), (119, 55, 56, 120), (120, 56, 57, 121), (121, 57, 58, 122), (122, 58, 59, 123), (123, 59, 60, 124), (124, 60, 61, 125), (125, 61, 62, 126), (126, 62, 63, 127), (127, 63, 0, 64), (0, 1, 65, 64), (65, 1, 2, 66)])
me_cylinder_006.polygons.foreach_set('use_smooth', [True] * 66)
_uv = me_cylinder_006.uv_layers.new(name='UVMap')
_uv.uv.foreach_set('vector', [0.2735, 0.4888, 0.25, 0.49, 0.2265, 0.4888, 0.2032, 0.4854, 0.1803, 0.4797, 0.1582, 0.4717, 0.1369, 0.4617, 0.1167, 0.4496, 0.09775, 0.4355, 0.08029, 0.4197, 0.06448, 0.4023, 0.05045, 0.3833, 0.03834, 0.3631, 0.02827, 0.3418, 0.02033, 0.3197, 0.01461, 0.2968, 0.01116, 0.2735, 0.01, 0.25, 0.01116, 0.2265, 0.01461, 0.2032, 0.02033, 0.1803, 0.02827, 0.1582, 0.03834, 0.1369, 0.05045, 0.1167, 0.06448, 0.09775, 0.08029, 0.08029, 0.09775, 0.06448, 0.1167, 0.05045, 0.1369, 0.03834, 0.1582, 0.02827, 0.1803, 0.02033, 0.2032, 0.01461, 0.2265, 0.01116, 0.25, 0.01, 0.2735, 0.01116, 0.2968, 0.01461, 0.3197, 0.02033, 0.3418, 0.02827, 0.3631, 0.03834, 0.3833, 0.05045, 0.4023, 0.06448, 0.4197, 0.08029, 0.4355, 0.09775, 0.4496, 0.1167, 0.4617, 0.1369, 0.4717, 0.1582, 0.4797, 0.1803, 0.4854, 0.2032, 0.4888, 0.2265, 0.49, 0.25, 0.4888, 0.2735, 0.4854, 0.2968, 0.4797, 0.3197, 0.4717, 0.3418, 0.4617, 0.3631, 0.4496, 0.3833, 0.4355, 0.4023, 0.4197, 0.4197, 0.4023, 0.4355, 0.3833, 0.4496, 0.3631, 0.4617, 0.3418, 0.4717, 0.3197, 0.4797, 0.2968, 0.4854, 0.0, 0.0, 0.0, 0.0, 0.0, 0.0, 0.0, 0.0, 0.0, 0.0, 0.0, 0.0, 0.0, 0.0, 0.0, 0.0, 0.0, 0.0, 0.0, 0.0, 0.0, 0.0, 0.0, 0.0, 0.0, 0.0, 0.0, 0.0, 0.0, 0.0, 0.0, 0.0, 0.0, 0.0, 0.0, 0.0, 0.0, 0.0, 0.0, 0.0, 0.0, 0.0, 0.0, 0.0, 0.0, 0.0, 0.0, 0.0, 0.0, 0.0, 0.0, 0.0, 0.0, 0.0, 0.0, 0.0, 0.0, 0.0, 0.0, 0.0, 0.0, 0.0, 0.0, 0.0, 0.0, 0.0, 0.0, 0.0, 0.0, 0.0, 0.0, 0.0, 0.0, 0.0, 0.0, 0.0, 0.0, 0.0, 0.0, 0.0, 0.0, 0.0, 0.0, 0.0, 0.0, 0.0, 0.0, 0.0, 0.0, 0.0, 0.0, 0.0, 0.0, 0.0, 0.0, 0.0, 0.0, 0.0, 0.0, 0.0, 0.0, 0.0, 0.0, 0.0, 0.0, 0.0, 0.0, 0.0, 0.0, 0.0, 0.0, 0.0, 0.0, 0.0, 0.0, 0.0, 0.0, 0.0, 0.0, 0.0, 0.0, 0.0, 0.0, 0.0, 0.0, 0.0, 0.0, 0.0, 0.2968, 0.4854, 0.3197, 0.4797, 0.0, 0.0, 0.0, 0.0, 0.0, 0.0, 0.3197, 0.4797, 0.3418, 0.4717, 0.0, 0.0, 0.0, 0.0, 0.3418, 0.4717, 0.3631, 0.4617, 0.0, 0.0, 0.0, 0.0, 0.3631, 0.4617, 0.3833, 0.4496, 0.0, 0.0, 0.0, 0.0, 0.3833, 0.4496, 0.4023, 0.4355, 0.0, 0.0, 0.0, 0.0, 0.4023, 0.4355, 0.4197, 0.4197, 0.0, 0.0, 0.0, 0.0, 0.4197, 0.4197, 0.4355, 0.4023, 0.0, 0.0, 0.0, 0.0, 0.4355, 0.4023, 0.4496, 0.3833, 0.0, 0.0, 0.0, 0.0, 0.4496, 0.3833, 0.4617, 0.3631, 0.0, 0.0, 0.0, 0.0, 0.4617, 0.3631, 0.4717, 0.3418, 0.0, 0.0, 0.0, 0.0, 0.4717, 0.3418, 0.4797, 0.3197, 0.0, 0.0, 0.0, 0.0, 0.4797, 0.3197, 0.4854, 0.2968, 0.0, 0.0, 0.0, 0.0, 0.4854, 0.2968, 0.4888, 0.2735, 0.0, 0.0, 0.0, 0.0, 0.4888, 0.2735, 0.49, 0.25, 0.0, 0.0, 0.0, 0.0, 0.49, 0.25, 0.4888, 0.2265, 0.0, 0.0, 0.0, 0.0, 0.4888, 0.2265, 0.4854, 0.2032, 0.0, 0.0, 0.0, 0.0, 0.4854, 0.2032, 0.4797, 0.1803, 0.0, 0.0, 0.0, 0.0, 0.4797, 0.1803, 0.4717, 0.1582, 0.0, 0.0, 0.0, 0.0, 0.4717, 0.1582, 0.4617, 0.1369, 0.0, 0.0, 0.0, 0.0, 0.4617, 0.1369, 0.4496, 0.1167, 0.0, 0.0, 0.0, 0.0, 0.4496, 0.1167, 0.4355, 0.09775, 0.0, 0.0, 0.0, 0.0, 0.4355, 0.09775, 0.4197, 0.08029, 0.0, 0.0, 0.0, 0.0, 0.4197, 0.08029, 0.4023, 0.06448, 0.0, 0.0, 0.0, 0.0, 0.4023, 0.06448, 0.3833, 0.05045, 0.0, 0.0, 0.0, 0.0, 0.3833, 0.05045, 0.3631, 0.03834, 0.0, 0.0, 0.0, 0.0, 0.3631, 0.03834, 0.3418, 0.02827, 0.0, 0.0, 0.0, 0.0, 0.3418, 0.02827, 0.3197, 0.02033, 0.0, 0.0, 0.0, 0.0, 0.3197, 0.02033, 0.2968, 0.01461, 0.0, 0.0, 0.0, 0.0, 0.2968, 0.01461, 0.2735, 0.01116, 0.0, 0.0, 0.0, 0.0, 0.2735, 0.01116, 0.25, 0.01, 0.0, 0.0, 0.0, 0.0, 0.25, 0.01, 0.2265, 0.01116, 0.0, 0.0, 0.0, 0.0, 0.2265, 0.01116, 0.2032, 0.01461, 0.0, 0.0, 0.0, 0.0, 0.2032, 0.01461, 0.1803, 0.02033, 0.0, 0.0, 0.0, 0.0, 0.1803, 0.02033, 0.1582, 0.02827, 0.0, 0.0, 0.0, 0.0, 0.1582, 0.02827, 0.1369, 0.03834, 0.0, 0.0, 0.0, 0.0, 0.1369, 0.03834, 0.1167, 0.05045, 0.0, 0.0, 0.0, 0.0, 0.1167, 0.05045, 0.09775, 0.06448, 0.0, 0.0, 0.0, 0.0, 0.09775, 0.06448, 0.08029, 0.08029, 0.0, 0.0, 0.0, 0.0, 0.08029, 0.08029, 0.06448, 0.09775, 0.0, 0.0, 0.0, 0.0, 0.06448, 0.09775, 0.05045, 0.1167, 0.0, 0.0, 0.0, 0.0, 0.05045, 0.1167, 0.03834, 0.1369, 0.0, 0.0, 0.0, 0.0, 0.03834, 0.1369, 0.02827, 0.1582, 0.0, 0.0, 0.0, 0.0, 0.02827, 0.1582, 0.02033, 0.1803, 0.0, 0.0, 0.0, 0.0, 0.02033, 0.1803, 0.01461, 0.2032, 0.0, 0.0, 0.0, 0.0, 0.01461, 0.2032, 0.01116, 0.2265, 0.0, 0.0, 0.0, 0.0, 0.01116, 0.2265, 0.01, 0.25, 0.0, 0.0, 0.0, 0.0, 0.01, 0.25, 0.01116, 0.2735, 0.0, 0.0, 0.0, 0.0, 0.01116, 0.2735, 0.01461, 0.2968, 0.0, 0.0, 0.0, 0.0, 0.01461, 0.2968, 0.02033, 0.3197, 0.0, 0.0, 0.0, 0.0, 0.02033, 0.3197, 0.02827, 0.3418, 0.0, 0.0, 0.0, 0.0, 0.02827, 0.3418, 0.03834, 0.3631, 0.0, 0.0, 0.0, 0.0, 0.03834, 0.3631, 0.05045, 0.3833, 0.0, 0.0, 0.0, 0.0, 0.05045, 0.3833, 0.06448, 0.4023, 0.0, 0.0, 0.0, 0.0, 0.06448, 0.4023, 0.08029, 0.4197, 0.0, 0.0, 0.0, 0.0, 0.08029, 0.4197, 0.09775, 0.4355, 0.0, 0.0, 0.0, 0.0, 0.09775, 0.4355, 0.1167, 0.4496, 0.0, 0.0, 0.0, 0.0, 0.1167, 0.4496, 0.1369, 0.4617, 0.0, 0.0, 0.0, 0.0, 0.1369, 0.4617, 0.1582, 0.4717, 0.0, 0.0, 0.0, 0.0, 0.1582, 0.4717, 0.1803, 0.4797, 0.0, 0.0, 0.0, 0.0, 0.1803, 0.4797, 0.2032, 0.4854, 0.0, 0.0, 0.0, 0.0, 0.2032, 0.4854, 0.2265, 0.4888, 0.0, 0.0, 0.0, 0.0, 0.2265, 0.4888, 0.25, 0.49, 0.0, 0.0, 0.25, 0.49, 0.2735, 0.4888, 0.0, 0.0, 0.0, 0.0, 0.0, 0.0, 0.2735, 0.4888, 0.2968, 0.4854, 0.0, 0.0])
me_cylinder_006.update()
me_cylinder_007 = bpy.data.meshes.new('Cylinder.007')
me_cylinder_007.from_pydata([(-0.1442, 0.567, 1.0), (-0.1086, 0.5465, 1.0), (-0.09988, 0.5255, 1.0), (-0.08186, 0.5051, 1.0), (-0.07788, 0.4793, 1.0), (-0.0661, 0.4503, 1.0), (-0.05825, 0.4162, 1.0), (-0.03865, 0.38, 1.0), (-0.0235, 0.3434, 1.0), (-0.002482, 0.3134, 1.0), (0.02304, 0.2754, 1.0), (0.04624, 0.2511, 1.0), (0.06454, 0.2283, 1.0), (0.08582, 0.1958, 1.0), (0.1074, 0.154, 1.0), (0.1229, 0.1215, 1.0), (0.1469, 0.0788, 1.0), (0.1899, 0.03208, 1.0), (0.2107, -0.03024, 1.0), (0.2127, -0.08344, 1.0), (0.2211, -0.127, 1.0), (0.2127, -0.1825, 1.0), (0.2258, -0.2372, 1.0), (0.2349, -0.2898, 1.0), (0.229, -0.3409, 1.0), (0.2325, -0.3952, 1.0), (0.223, -0.447, 1.0), (0.2078, -0.4932, 1.0), (0.2022, -0.5174, 1.0), (0.17, -0.5566, 1.0), (0.09329, -0.5969, 1.0), (-0.02554, -0.61, 1.0), (-0.1108, -0.618, 1.0), (-0.1941, -0.6132, 1.0), (-0.2766, -0.5982, 1.0), (-0.3553, -0.5712, 1.0), (-0.4311, -0.5374, 1.0), (-0.5015, -0.4956, 1.0), (-0.5651, -0.4487, 1.0), (-0.6208, -0.3983, 1.0), (-0.668, -0.3462, 1.0), (-0.7065, -0.2935, 1.0), (-0.7363, -0.2408, 1.0), (-0.7577, -0.1882, 1.0), (-0.7714, -0.1351, 1.0), (-0.7824, -0.0967, 1.0), (-0.796, -0.03517, 1.0), (-0.7925, 0.02987, 1.0), (-0.7914, 0.07745, 1.0), (-0.7621, 0.1442, 1.0), (-0.7595, 0.1794, 0.9992), (-0.7521, 0.2076, 1.0), (-0.7393, 0.2318, 1.0), (-0.7205, 0.2545, 1.0), (-0.6953, 0.2777, 1.0), (-0.6602, 0.3183, 1.0), (-0.6223, 0.3455, 1.0), (-0.5857, 0.3819, 1.0), (-0.55, 0.4175, 1.0), (-0.4993, 0.453, 1.0), (-0.4325, 0.4846, 1.0), (-0.3629, 0.5095, 1.0), (-0.2912, 0.5274, 1.0), (-0.2324, 0.5454, 1.0), (0.1787, 1.032, -1.0), (0.226, 1.005, -1.0), (0.2375, 0.9774, -1.0), (0.2615, 0.9503, -1.0), (0.2668, 0.9161, -1.0), (0.2824, 0.8775, -1.0), (0.2921, 0.8294, -1.0), (0.3425, 0.771, -1.0), (0.3957, 0.7051, -1.0), (0.4331, 0.6323, -1.0), (0.4504, 0.5565, -1.0), (0.4739, 0.4693, -1.0), (0.489, 0.3806, -1.0), (0.503, 0.293, -1.0), (0.4888, 0.1966, -1.0), (0.4937, 0.09716, -1.0), (0.4986, 0.005079, -1.0), (0.5318, -0.0965, -1.0), (0.5506, -0.1924, -1.0), (0.598, -0.2874, -1.0), (0.6077, -0.382, -1.0), (0.6434, -0.4687, -1.0), (0.6721, -0.5564, -1.0), (0.6517, -0.6353, -1.0), (0.6337, -0.7056, -1.0), (0.6275, -0.7739, -1.0), (0.6057, -0.8335, -1.0), (0.5786, -0.8828, -1.0), (0.5233, -0.9271, -1.0), (0.4689, -0.9578, -1.0), (0.3738, -0.9816, -1.0), (0.2767, -0.996, -1.0), (0.1787, -1.001, -1.0), (0.08064, -0.996, -1.0), (-0.01643, -0.9816, -1.0), (-0.1116, -0.9578, -1.0), (-0.204, -0.9247, -1.0), (-0.2927, -0.8828, -1.0), (-0.3769, -0.8323, -1.0), (-0.4557, -0.7739, -1.0), (-0.5284, -0.708, -1.0), (-0.5943, -0.6353, -1.0), (-0.6528, -0.5564, -1.0), (-0.7033, -0.4723, -1.0), (-0.7452, -0.3835, -1.0), (-0.7783, -0.2911, -1.0), (-0.8021, -0.1959, -1.0), (-0.8165, -0.09888, -1.0), (-0.8213, -0.0008597, -1.0), (-0.8165, 0.09716, -1.0), (-0.8021, 0.1942, -1.0), (-0.7783, 0.2894, -1.0), (-0.7452, 0.3818, -1.0), (-0.7033, 0.4705, -1.0), (-0.6528, 0.5547, -1.0), (-0.5943, 0.6335, -1.0), (-0.5284, 0.7062, -1.0), (-0.4557, 0.7722, -1.0), (-0.3769, 0.8306, -1.0), (-0.2927, 0.8811, -1.0), (-0.204, 0.923, -1.0), (-0.1116, 0.9561, -1.0), (-0.01643, 0.9799, -1.0), (0.06164, 1.004, -1.0)], [], [(1, 0, 63, 62, 61, 60, 59, 58, 57, 56, 55, 54, 53, 52, 51, 50, 49, 48, 47, 46, 45, 44, 43, 42, 41, 40, 39, 38, 37, 36, 35, 34, 33, 32, 31, 30, 29, 28, 27, 26, 25, 24, 23, 22, 21, 20, 19, 18, 17, 16, 15, 14, 13, 12, 11, 10, 9, 8, 7, 6, 5, 4, 3, 2), (94, 93, 92, 91, 90, 89, 88, 87, 86, 85, 84, 83, 82, 81, 80, 79, 78, 77, 76, 75, 74, 73, 72, 71, 70, 69, 68, 67, 66, 65, 64, 127, 126, 125, 124, 123, 122, 121, 120, 119, 118, 117, 116, 115, 114, 113, 112, 111, 110, 109, 108, 107, 106, 105, 104, 103, 102, 101, 100, 99, 98, 97, 96, 95), (2, 3, 67, 66), (67, 3, 4, 68), (68, 4, 5, 69), (69, 5, 6, 70), (70, 6, 7, 71), (71, 7, 8, 72), (72, 8, 9, 73), (73, 9, 10, 74), (74, 10, 11, 75), (75, 11, 12, 76), (76, 12, 13, 77), (77, 13, 14, 78), (78, 14, 15, 79), (79, 15, 16, 80), (80, 16, 17, 81), (81, 17, 18, 82), (82, 18, 19, 83), (83, 19, 20, 84), (84, 20, 21, 85), (85, 21, 22, 86), (86, 22, 23, 87), (87, 23, 24, 88), (88, 24, 25, 89), (89, 25, 26, 90), (90, 26, 27, 91), (91, 27, 28, 92), (92, 28, 29, 93), (93, 29, 30, 94), (94, 30, 31, 95), (95, 31, 32, 96), (96, 32, 33, 97), (97, 33, 34, 98), (98, 34, 35, 99), (99, 35, 36, 100), (100, 36, 37, 101), (101, 37, 38, 102), (102, 38, 39, 103), (103, 39, 40, 104), (104, 40, 41, 105), (105, 41, 42, 106), (106, 42, 43, 107), (107, 43, 44, 108), (108, 44, 45, 109), (109, 45, 46, 110), (110, 46, 47, 111), (111, 47, 48, 112), (112, 48, 49, 113), (113, 49, 50, 114), (114, 50, 51, 115), (115, 51, 52, 116), (116, 52, 53, 117), (117, 53, 54, 118), (118, 54, 55, 119), (119, 55, 56, 120), (120, 56, 57, 121), (121, 57, 58, 122), (122, 58, 59, 123), (123, 59, 60, 124), (124, 60, 61, 125), (125, 61, 62, 126), (126, 62, 63, 127), (127, 63, 0, 64), (0, 1, 65, 64), (65, 1, 2, 66)])
me_cylinder_007.polygons.foreach_set('use_smooth', [True] * 66)
_uv = me_cylinder_007.uv_layers.new(name='UVMap')
_uv.uv.foreach_set('vector', [0.2735, 0.4888, 0.25, 0.49, 0.2265, 0.4888, 0.2032, 0.4854, 0.1803, 0.4797, 0.1582, 0.4717, 0.1369, 0.4617, 0.1167, 0.4496, 0.09775, 0.4355, 0.08029, 0.4197, 0.06448, 0.4023, 0.05045, 0.3833, 0.03834, 0.3631, 0.02827, 0.3418, 0.02033, 0.3197, 0.01461, 0.2968, 0.01116, 0.2735, 0.01, 0.25, 0.01116, 0.2265, 0.01461, 0.2032, 0.02033, 0.1803, 0.02827, 0.1582, 0.03834, 0.1369, 0.05045, 0.1167, 0.06448, 0.09775, 0.08029, 0.08029, 0.09775, 0.06448, 0.1167, 0.05045, 0.1369, 0.03834, 0.1582, 0.02827, 0.1803, 0.02033, 0.2032, 0.01461, 0.2265, 0.01116, 0.25, 0.01, 0.2735, 0.01116, 0.2968, 0.01461, 0.3197, 0.02033, 0.3418, 0.02827, 0.3631, 0.03834, 0.3833, 0.05045, 0.4023, 0.06448, 0.4197, 0.08029, 0.4355, 0.09775, 0.4496, 0.1167, 0.4617, 0.1369, 0.4717, 0.1582, 0.4797, 0.1803, 0.4854, 0.2032, 0.4888, 0.2265, 0.49, 0.25, 0.4888, 0.2735, 0.4854, 0.2968, 0.4797, 0.3197, 0.4717, 0.3418, 0.4617, 0.3631, 0.4496, 0.3833, 0.4355, 0.4023, 0.4197, 0.4197, 0.4023, 0.4355, 0.3833, 0.4496, 0.3631, 0.4617, 0.3418, 0.4717, 0.3197, 0.4797, 0.2968, 0.4854, 0.0, 0.0, 0.0, 0.0, 0.0, 0.0, 0.0, 0.0, 0.0, 0.0, 0.0, 0.0, 0.0, 0.0, 0.0, 0.0, 0.0, 0.0, 0.0, 0.0, 0.0, 0.0, 0.0, 0.0, 0.0, 0.0, 0.0, 0.0, 0.0, 0.0, 0.0, 0.0, 0.0, 0.0, 0.0, 0.0, 0.0, 0.0, 0.0, 0.0, 0.0, 0.0, 0.0, 0.0, 0.0, 0.0, 0.0, 0.0, 0.0, 0.0, 0.0, 0.0, 0.0, 0.0, 0.0, 0.0, 0.0, 0.0, 0.0, 0.0, 0.0, 0.0, 0.0, 0.0, 0.0, 0.0, 0.0, 0.0, 0.0, 0.0, 0.0, 0.0, 0.0, 0.0, 0.0, 0.0, 0.0, 0.0, 0.0, 0.0, 0.0, 0.0, 0.0, 0.0, 0.0, 0.0, 0.0, 0.0, 0.0, 0.0, 0.0, 0.0, 0.0, 0.0, 0.0, 0.0, 0.0, 0.0, 0.0, 0.0, 0.0, 0.0, 0.0, 0.0, 0.0, 0.0, 0.0, 0.0, 0.0, 0.0, 0.0, 0.0, 0.0, 0.0, 0.0, 0.0, 0.0, 0.0, 0.0, 0.0, 0.0, 0.0, 0.0, 0.0, 0.0, 0.0, 0.0, 0.0, 0.2968, 0.4854, 0.3197, 0.4797, 0.0, 0.0, 0.0, 0.0, 0.0, 0.0, 0.3197, 0.4797, 0.3418, 0.4717, 0.0, 0.0, 0.0, 0.0, 0.3418, 0.4717, 0.3631, 0.4617, 0.0, 0.0, 0.0, 0.0, 0.3631, 0.4617, 0.3833, 0.4496, 0.0, 0.0, 0.0, 0.0, 0.3833, 0.4496, 0.4023, 0.4355, 0.0, 0.0, 0.0, 0.0, 0.4023, 0.4355, 0.4197, 0.4197, 0.0, 0.0, 0.0, 0.0, 0.4197, 0.4197, 0.4355, 0.4023, 0.0, 0.0, 0.0, 0.0, 0.4355, 0.4023, 0.4496, 0.3833, 0.0, 0.0, 0.0, 0.0, 0.4496, 0.3833, 0.4617, 0.3631, 0.0, 0.0, 0.0, 0.0, 0.4617, 0.3631, 0.4717, 0.3418, 0.0, 0.0, 0.0, 0.0, 0.4717, 0.3418, 0.4797, 0.3197, 0.0, 0.0, 0.0, 0.0, 0.4797, 0.3197, 0.4854, 0.2968, 0.0, 0.0, 0.0, 0.0, 0.4854, 0.2968, 0.4888, 0.2735, 0.0, 0.0, 0.0, 0.0, 0.4888, 0.2735, 0.49, 0.25, 0.0, 0.0, 0.0, 0.0, 0.49, 0.25, 0.4888, 0.2265, 0.0, 0.0, 0.0, 0.0, 0.4888, 0.2265, 0.4854, 0.2032, 0.0, 0.0, 0.0, 0.0, 0.4854, 0.2032, 0.4797, 0.1803, 0.0, 0.0, 0.0, 0.0, 0.4797, 0.1803, 0.4717, 0.1582, 0.0, 0.0, 0.0, 0.0, 0.4717, 0.1582, 0.4617, 0.1369, 0.0, 0.0, 0.0, 0.0, 0.4617, 0.1369, 0.4496, 0.1167, 0.0, 0.0, 0.0, 0.0, 0.4496, 0.1167, 0.4355, 0.09775, 0.0, 0.0, 0.0, 0.0, 0.4355, 0.09775, 0.4197, 0.08029, 0.0, 0.0, 0.0, 0.0, 0.4197, 0.08029, 0.4023, 0.06448, 0.0, 0.0, 0.0, 0.0, 0.4023, 0.06448, 0.3833, 0.05045, 0.0, 0.0, 0.0, 0.0, 0.3833, 0.05045, 0.3631, 0.03834, 0.0, 0.0, 0.0, 0.0, 0.3631, 0.03834, 0.3418, 0.02827, 0.0, 0.0, 0.0, 0.0, 0.3418, 0.02827, 0.3197, 0.02033, 0.0, 0.0, 0.0, 0.0, 0.3197, 0.02033, 0.2968, 0.01461, 0.0, 0.0, 0.0, 0.0, 0.2968, 0.01461, 0.2735, 0.01116, 0.0, 0.0, 0.0, 0.0, 0.2735, 0.01116, 0.25, 0.01, 0.0, 0.0, 0.0, 0.0, 0.25, 0.01, 0.2265, 0.01116, 0.0, 0.0, 0.0, 0.0, 0.2265, 0.01116, 0.2032, 0.01461, 0.0, 0.0, 0.0, 0.0, 0.2032, 0.01461, 0.1803, 0.02033, 0.0, 0.0, 0.0, 0.0, 0.1803, 0.02033, 0.1582, 0.02827, 0.0, 0.0, 0.0, 0.0, 0.1582, 0.02827, 0.1369, 0.03834, 0.0, 0.0, 0.0, 0.0, 0.1369, 0.03834, 0.1167, 0.05045, 0.0, 0.0, 0.0, 0.0, 0.1167, 0.05045, 0.09775, 0.06448, 0.0, 0.0, 0.0, 0.0, 0.09775, 0.06448, 0.08029, 0.08029, 0.0, 0.0, 0.0, 0.0, 0.08029, 0.08029, 0.06448, 0.09775, 0.0, 0.0, 0.0, 0.0, 0.06448, 0.09775, 0.05045, 0.1167, 0.0, 0.0, 0.0, 0.0, 0.05045, 0.1167, 0.03834, 0.1369, 0.0, 0.0, 0.0, 0.0, 0.03834, 0.1369, 0.02827, 0.1582, 0.0, 0.0, 0.0, 0.0, 0.02827, 0.1582, 0.02033, 0.1803, 0.0, 0.0, 0.0, 0.0, 0.02033, 0.1803, 0.01461, 0.2032, 0.0, 0.0, 0.0, 0.0, 0.01461, 0.2032, 0.01116, 0.2265, 0.0, 0.0, 0.0, 0.0, 0.01116, 0.2265, 0.01, 0.25, 0.0, 0.0, 0.0, 0.0, 0.01, 0.25, 0.01116, 0.2735, 0.0, 0.0, 0.0, 0.0, 0.01116, 0.2735, 0.01461, 0.2968, 0.0, 0.0, 0.0, 0.0, 0.01461, 0.2968, 0.02033, 0.3197, 0.0, 0.0, 0.0, 0.0, 0.02033, 0.3197, 0.02827, 0.3418, 0.0, 0.0, 0.0, 0.0, 0.02827, 0.3418, 0.03834, 0.3631, 0.0, 0.0, 0.0, 0.0, 0.03834, 0.3631, 0.05045, 0.3833, 0.0, 0.0, 0.0, 0.0, 0.05045, 0.3833, 0.06448, 0.4023, 0.0, 0.0, 0.0, 0.0, 0.06448, 0.4023, 0.08029, 0.4197, 0.0, 0.0, 0.0, 0.0, 0.08029, 0.4197, 0.09775, 0.4355, 0.0, 0.0, 0.0, 0.0, 0.09775, 0.4355, 0.1167, 0.4496, 0.0, 0.0, 0.0, 0.0, 0.1167, 0.4496, 0.1369, 0.4617, 0.0, 0.0, 0.0, 0.0, 0.1369, 0.4617, 0.1582, 0.4717, 0.0, 0.0, 0.0, 0.0, 0.1582, 0.4717, 0.1803, 0.4797, 0.0, 0.0, 0.0, 0.0, 0.1803, 0.4797, 0.2032, 0.4854, 0.0, 0.0, 0.0, 0.0, 0.2032, 0.4854, 0.2265, 0.4888, 0.0, 0.0, 0.0, 0.0, 0.2265, 0.4888, 0.25, 0.49, 0.0, 0.0, 0.25, 0.49, 0.2735, 0.4888, 0.0, 0.0, 0.0, 0.0, 0.0, 0.0, 0.2735, 0.4888, 0.2968, 0.4854, 0.0, 0.0])
me_cylinder_007.update()
me_cylinder_008 = bpy.data.meshes.new('Cylinder.008')
me_cylinder_008.from_pydata([(-0.1442, 0.567, 1.0), (-0.1086, 0.5465, 1.0), (-0.09988, 0.5255, 1.0), (-0.08186, 0.5051, 1.0), (-0.07788, 0.4793, 1.0), (-0.0661, 0.4503, 1.0), (-0.05825, 0.4162, 1.0), (-0.03865, 0.38, 1.0), (-0.0235, 0.3434, 1.0), (-0.002482, 0.3134, 1.0), (0.02304, 0.2754, 1.0), (0.04624, 0.2511, 1.0), (0.06454, 0.2283, 1.0), (0.08582, 0.1958, 1.0), (0.1074, 0.154, 1.0), (0.1229, 0.1215, 1.0), (0.1469, 0.0788, 1.0), (0.1899, 0.03208, 1.0), (0.2107, -0.03024, 1.0), (0.2127, -0.08344, 1.0), (0.2211, -0.127, 1.0), (0.2127, -0.1825, 1.0), (0.2258, -0.2372, 1.0), (0.2349, -0.2898, 1.0), (0.229, -0.3409, 1.0), (0.2325, -0.3952, 1.0), (0.223, -0.447, 1.0), (0.2078, -0.4932, 1.0), (0.2022, -0.5174, 1.0), (0.17, -0.5566, 1.0), (0.09329, -0.5969, 1.0), (-0.02554, -0.61, 1.0), (-0.1108, -0.618, 1.0), (-0.1941, -0.6132, 1.0), (-0.2766, -0.5982, 1.0), (-0.3553, -0.5712, 1.0), (-0.4311, -0.5374, 1.0), (-0.5015, -0.4956, 1.0), (-0.5651, -0.4487, 1.0), (-0.6208, -0.3983, 1.0), (-0.668, -0.3462, 1.0), (-0.7065, -0.2935, 1.0), (-0.7363, -0.2408, 1.0), (-0.7577, -0.1882, 1.0), (-0.7714, -0.1351, 1.0), (-0.7824, -0.0967, 1.0), (-0.796, -0.03517, 1.0), (-0.7925, 0.02987, 1.0), (-0.7914, 0.07745, 1.0), (-0.7621, 0.1442, 1.0), (-0.7595, 0.1794, 0.9992), (-0.7521, 0.2076, 1.0), (-0.7393, 0.2318, 1.0), (-0.7205, 0.2545, 1.0), (-0.6953, 0.2777, 1.0), (-0.6602, 0.3183, 1.0), (-0.6223, 0.3455, 1.0), (-0.5857, 0.3819, 1.0), (-0.55, 0.4175, 1.0), (-0.4993, 0.453, 1.0), (-0.4325, 0.4846, 1.0), (-0.3629, 0.5095, 1.0), (-0.2912, 0.5274, 1.0), (-0.2324, 0.5454, 1.0), (0.1787, 1.032, -1.0), (0.226, 1.005, -1.0), (0.2375, 0.9774, -1.0), (0.2615, 0.9503, -1.0), (0.2668, 0.9161, -1.0), (0.2824, 0.8775, -1.0), (0.2921, 0.8294, -1.0), (0.3425, 0.771, -1.0), (0.3957, 0.7051, -1.0), (0.4331, 0.6323, -1.0), (0.4504, 0.5565, -1.0), (0.4739, 0.4693, -1.0), (0.489, 0.3806, -1.0), (0.503, 0.293, -1.0), (0.4888, 0.1966, -1.0), (0.4937, 0.09716, -1.0), (0.4986, 0.005079, -1.0), (0.5318, -0.0965, -1.0), (0.5506, -0.1924, -1.0), (0.598, -0.2874, -1.0), (0.6077, -0.382, -1.0), (0.6434, -0.4687, -1.0), (0.6721, -0.5564, -1.0), (0.6517, -0.6353, -1.0), (0.6337, -0.7056, -1.0), (0.6275, -0.7739, -1.0), (0.6057, -0.8335, -1.0), (0.5786, -0.8828, -1.0), (0.5233, -0.9271, -1.0), (0.4689, -0.9578, -1.0), (0.3738, -0.9816, -1.0), (0.2767, -0.996, -1.0), (0.1787, -1.001, -1.0), (0.08064, -0.996, -1.0), (-0.01643, -0.9816, -1.0), (-0.1116, -0.9578, -1.0), (-0.204, -0.9247, -1.0), (-0.2927, -0.8828, -1.0), (-0.3769, -0.8323, -1.0), (-0.4557, -0.7739, -1.0), (-0.5284, -0.708, -1.0), (-0.5943, -0.6353, -1.0), (-0.6528, -0.5564, -1.0), (-0.7033, -0.4723, -1.0), (-0.7452, -0.3835, -1.0), (-0.7783, -0.2911, -1.0), (-0.8021, -0.1959, -1.0), (-0.8165, -0.09888, -1.0), (-0.8213, -0.0008597, -1.0), (-0.8165, 0.09716, -1.0), (-0.8021, 0.1942, -1.0), (-0.7783, 0.2894, -1.0), (-0.7452, 0.3818, -1.0), (-0.7033, 0.4705, -1.0), (-0.6528, 0.5547, -1.0), (-0.5943, 0.6335, -1.0), (-0.5284, 0.7062, -1.0), (-0.4557, 0.7722, -1.0), (-0.3769, 0.8306, -1.0), (-0.2927, 0.8811, -1.0), (-0.204, 0.923, -1.0), (-0.1116, 0.9561, -1.0), (-0.01643, 0.9799, -1.0), (0.06164, 1.004, -1.0)], [], [(1, 0, 63, 62, 61, 60, 59, 58, 57, 56, 55, 54, 53, 52, 51, 50, 49, 48, 47, 46, 45, 44, 43, 42, 41, 40, 39, 38, 37, 36, 35, 34, 33, 32, 31, 30, 29, 28, 27, 26, 25, 24, 23, 22, 21, 20, 19, 18, 17, 16, 15, 14, 13, 12, 11, 10, 9, 8, 7, 6, 5, 4, 3, 2), (94, 93, 92, 91, 90, 89, 88, 87, 86, 85, 84, 83, 82, 81, 80, 79, 78, 77, 76, 75, 74, 73, 72, 71, 70, 69, 68, 67, 66, 65, 64, 127, 126, 125, 124, 123, 122, 121, 120, 119, 118, 117, 116, 115, 114, 113, 112, 111, 110, 109, 108, 107, 106, 105, 104, 103, 102, 101, 100, 99, 98, 97, 96, 95), (2, 3, 67, 66), (67, 3, 4, 68), (68, 4, 5, 69), (69, 5, 6, 70), (70, 6, 7, 71), (71, 7, 8, 72), (72, 8, 9, 73), (73, 9, 10, 74), (74, 10, 11, 75), (75, 11, 12, 76), (76, 12, 13, 77), (77, 13, 14, 78), (78, 14, 15, 79), (79, 15, 16, 80), (80, 16, 17, 81), (81, 17, 18, 82), (82, 18, 19, 83), (83, 19, 20, 84), (84, 20, 21, 85), (85, 21, 22, 86), (86, 22, 23, 87), (87, 23, 24, 88), (88, 24, 25, 89), (89, 25, 26, 90), (90, 26, 27, 91), (91, 27, 28, 92), (92, 28, 29, 93), (93, 29, 30, 94), (94, 30, 31, 95), (95, 31, 32, 96), (96, 32, 33, 97), (97, 33, 34, 98), (98, 34, 35, 99), (99, 35, 36, 100), (100, 36, 37, 101), (101, 37, 38, 102), (102, 38, 39, 103), (103, 39, 40, 104), (104, 40, 41, 105), (105, 41, 42, 106), (106, 42, 43, 107), (107, 43, 44, 108), (108, 44, 45, 109), (109, 45, 46, 110), (110, 46, 47, 111), (111, 47, 48, 112), (112, 48, 49, 113), (113, 49, 50, 114), (114, 50, 51, 115), (115, 51, 52, 116), (116, 52, 53, 117), (117, 53, 54, 118), (118, 54, 55, 119), (119, 55, 56, 120), (120, 56, 57, 121), (121, 57, 58, 122), (122, 58, 59, 123), (123, 59, 60, 124), (124, 60, 61, 125), (125, 61, 62, 126), (126, 62, 63, 127), (127, 63, 0, 64), (0, 1, 65, 64), (65, 1, 2, 66)])
me_cylinder_008.polygons.foreach_set('use_smooth', [True] * 66)
_uv = me_cylinder_008.uv_layers.new(name='UVMap')
_uv.uv.foreach_set('vector', [0.2735, 0.4888, 0.25, 0.49, 0.2265, 0.4888, 0.2032, 0.4854, 0.1803, 0.4797, 0.1582, 0.4717, 0.1369, 0.4617, 0.1167, 0.4496, 0.09775, 0.4355, 0.08029, 0.4197, 0.06448, 0.4023, 0.05045, 0.3833, 0.03834, 0.3631, 0.02827, 0.3418, 0.02033, 0.3197, 0.01461, 0.2968, 0.01116, 0.2735, 0.01, 0.25, 0.01116, 0.2265, 0.01461, 0.2032, 0.02033, 0.1803, 0.02827, 0.1582, 0.03834, 0.1369, 0.05045, 0.1167, 0.06448, 0.09775, 0.08029, 0.08029, 0.09775, 0.06448, 0.1167, 0.05045, 0.1369, 0.03834, 0.1582, 0.02827, 0.1803, 0.02033, 0.2032, 0.01461, 0.2265, 0.01116, 0.25, 0.01, 0.2735, 0.01116, 0.2968, 0.01461, 0.3197, 0.02033, 0.3418, 0.02827, 0.3631, 0.03834, 0.3833, 0.05045, 0.4023, 0.06448, 0.4197, 0.08029, 0.4355, 0.09775, 0.4496, 0.1167, 0.4617, 0.1369, 0.4717, 0.1582, 0.4797, 0.1803, 0.4854, 0.2032, 0.4888, 0.2265, 0.49, 0.25, 0.4888, 0.2735, 0.4854, 0.2968, 0.4797, 0.3197, 0.4717, 0.3418, 0.4617, 0.3631, 0.4496, 0.3833, 0.4355, 0.4023, 0.4197, 0.4197, 0.4023, 0.4355, 0.3833, 0.4496, 0.3631, 0.4617, 0.3418, 0.4717, 0.3197, 0.4797, 0.2968, 0.4854, 0.0, 0.0, 0.0, 0.0, 0.0, 0.0, 0.0, 0.0, 0.0, 0.0, 0.0, 0.0, 0.0, 0.0, 0.0, 0.0, 0.0, 0.0, 0.0, 0.0, 0.0, 0.0, 0.0, 0.0, 0.0, 0.0, 0.0, 0.0, 0.0, 0.0, 0.0, 0.0, 0.0, 0.0, 0.0, 0.0, 0.0, 0.0, 0.0, 0.0, 0.0, 0.0, 0.0, 0.0, 0.0, 0.0, 0.0, 0.0, 0.0, 0.0, 0.0, 0.0, 0.0, 0.0, 0.0, 0.0, 0.0, 0.0, 0.0, 0.0, 0.0, 0.0, 0.0, 0.0, 0.0, 0.0, 0.0, 0.0, 0.0, 0.0, 0.0, 0.0, 0.0, 0.0, 0.0, 0.0, 0.0, 0.0, 0.0, 0.0, 0.0, 0.0, 0.0, 0.0, 0.0, 0.0, 0.0, 0.0, 0.0, 0.0, 0.0, 0.0, 0.0, 0.0, 0.0, 0.0, 0.0, 0.0, 0.0, 0.0, 0.0, 0.0, 0.0, 0.0, 0.0, 0.0, 0.0, 0.0, 0.0, 0.0, 0.0, 0.0, 0.0, 0.0, 0.0, 0.0, 0.0, 0.0, 0.0, 0.0, 0.0, 0.0, 0.0, 0.0, 0.0, 0.0, 0.0, 0.0, 0.2968, 0.4854, 0.3197, 0.4797, 0.0, 0.0, 0.0, 0.0, 0.0, 0.0, 0.3197, 0.4797, 0.3418, 0.4717, 0.0, 0.0, 0.0, 0.0, 0.3418, 0.4717, 0.3631, 0.4617, 0.0, 0.0, 0.0, 0.0, 0.3631, 0.4617, 0.3833, 0.4496, 0.0, 0.0, 0.0, 0.0, 0.3833, 0.4496, 0.4023, 0.4355, 0.0, 0.0, 0.0, 0.0, 0.4023, 0.4355, 0.4197, 0.4197, 0.0, 0.0, 0.0, 0.0, 0.4197, 0.4197, 0.4355, 0.4023, 0.0, 0.0, 0.0, 0.0, 0.4355, 0.4023, 0.4496, 0.3833, 0.0, 0.0, 0.0, 0.0, 0.4496, 0.3833, 0.4617, 0.3631, 0.0, 0.0, 0.0, 0.0, 0.4617, 0.3631, 0.4717, 0.3418, 0.0, 0.0, 0.0, 0.0, 0.4717, 0.3418, 0.4797, 0.3197, 0.0, 0.0, 0.0, 0.0, 0.4797, 0.3197, 0.4854, 0.2968, 0.0, 0.0, 0.0, 0.0, 0.4854, 0.2968, 0.4888, 0.2735, 0.0, 0.0, 0.0, 0.0, 0.4888, 0.2735, 0.49, 0.25, 0.0, 0.0, 0.0, 0.0, 0.49, 0.25, 0.4888, 0.2265, 0.0, 0.0, 0.0, 0.0, 0.4888, 0.2265, 0.4854, 0.2032, 0.0, 0.0, 0.0, 0.0, 0.4854, 0.2032, 0.4797, 0.1803, 0.0, 0.0, 0.0, 0.0, 0.4797, 0.1803, 0.4717, 0.1582, 0.0, 0.0, 0.0, 0.0, 0.4717, 0.1582, 0.4617, 0.1369, 0.0, 0.0, 0.0, 0.0, 0.4617, 0.1369, 0.4496, 0.1167, 0.0, 0.0, 0.0, 0.0, 0.4496, 0.1167, 0.4355, 0.09775, 0.0, 0.0, 0.0, 0.0, 0.4355, 0.09775, 0.4197, 0.08029, 0.0, 0.0, 0.0, 0.0, 0.4197, 0.08029, 0.4023, 0.06448, 0.0, 0.0, 0.0, 0.0, 0.4023, 0.06448, 0.3833, 0.05045, 0.0, 0.0, 0.0, 0.0, 0.3833, 0.05045, 0.3631, 0.03834, 0.0, 0.0, 0.0, 0.0, 0.3631, 0.03834, 0.3418, 0.02827, 0.0, 0.0, 0.0, 0.0, 0.3418, 0.02827, 0.3197, 0.02033, 0.0, 0.0, 0.0, 0.0, 0.3197, 0.02033, 0.2968, 0.01461, 0.0, 0.0, 0.0, 0.0, 0.2968, 0.01461, 0.2735, 0.01116, 0.0, 0.0, 0.0, 0.0, 0.2735, 0.01116, 0.25, 0.01, 0.0, 0.0, 0.0, 0.0, 0.25, 0.01, 0.2265, 0.01116, 0.0, 0.0, 0.0, 0.0, 0.2265, 0.01116, 0.2032, 0.01461, 0.0, 0.0, 0.0, 0.0, 0.2032, 0.01461, 0.1803, 0.02033, 0.0, 0.0, 0.0, 0.0, 0.1803, 0.02033, 0.1582, 0.02827, 0.0, 0.0, 0.0, 0.0, 0.1582, 0.02827, 0.1369, 0.03834, 0.0, 0.0, 0.0, 0.0, 0.1369, 0.03834, 0.1167, 0.05045, 0.0, 0.0, 0.0, 0.0, 0.1167, 0.05045, 0.09775, 0.06448, 0.0, 0.0, 0.0, 0.0, 0.09775, 0.06448, 0.08029, 0.08029, 0.0, 0.0, 0.0, 0.0, 0.08029, 0.08029, 0.06448, 0.09775, 0.0, 0.0, 0.0, 0.0, 0.06448, 0.09775, 0.05045, 0.1167, 0.0, 0.0, 0.0, 0.0, 0.05045, 0.1167, 0.03834, 0.1369, 0.0, 0.0, 0.0, 0.0, 0.03834, 0.1369, 0.02827, 0.1582, 0.0, 0.0, 0.0, 0.0, 0.02827, 0.1582, 0.02033, 0.1803, 0.0, 0.0, 0.0, 0.0, 0.02033, 0.1803, 0.01461, 0.2032, 0.0, 0.0, 0.0, 0.0, 0.01461, 0.2032, 0.01116, 0.2265, 0.0, 0.0, 0.0, 0.0, 0.01116, 0.2265, 0.01, 0.25, 0.0, 0.0, 0.0, 0.0, 0.01, 0.25, 0.01116, 0.2735, 0.0, 0.0, 0.0, 0.0, 0.01116, 0.2735, 0.01461, 0.2968, 0.0, 0.0, 0.0, 0.0, 0.01461, 0.2968, 0.02033, 0.3197, 0.0, 0.0, 0.0, 0.0, 0.02033, 0.3197, 0.02827, 0.3418, 0.0, 0.0, 0.0, 0.0, 0.02827, 0.3418, 0.03834, 0.3631, 0.0, 0.0, 0.0, 0.0, 0.03834, 0.3631, 0.05045, 0.3833, 0.0, 0.0, 0.0, 0.0, 0.05045, 0.3833, 0.06448, 0.4023, 0.0, 0.0, 0.0, 0.0, 0.06448, 0.4023, 0.08029, 0.4197, 0.0, 0.0, 0.0, 0.0, 0.08029, 0.4197, 0.09775, 0.4355, 0.0, 0.0, 0.0, 0.0, 0.09775, 0.4355, 0.1167, 0.4496, 0.0, 0.0, 0.0, 0.0, 0.1167, 0.4496, 0.1369, 0.4617, 0.0, 0.0, 0.0, 0.0, 0.1369, 0.4617, 0.1582, 0.4717, 0.0, 0.0, 0.0, 0.0, 0.1582, 0.4717, 0.1803, 0.4797, 0.0, 0.0, 0.0, 0.0, 0.1803, 0.4797, 0.2032, 0.4854, 0.0, 0.0, 0.0, 0.0, 0.2032, 0.4854, 0.2265, 0.4888, 0.0, 0.0, 0.0, 0.0, 0.2265, 0.4888, 0.25, 0.49, 0.0, 0.0, 0.25, 0.49, 0.2735, 0.4888, 0.0, 0.0, 0.0, 0.0, 0.0, 0.0, 0.2735, 0.4888, 0.2968, 0.4854, 0.0, 0.0])
me_cylinder_008.update()

# ---- objects
ob_cylinder = bpy.data.objects.new('Cylinder', me_cylinder)
ob_cone = bpy.data.objects.new('Cone', me_cone)
ob_cylinder_001 = bpy.data.objects.new('Cylinder.001', me_cylinder_004)
ob_cylinder_002 = bpy.data.objects.new('Cylinder.002', me_cylinder_005)
ob_cylinder_003 = bpy.data.objects.new('Cylinder.003', me_cylinder_006)
ob_cylinder_004 = bpy.data.objects.new('Cylinder.004', me_cylinder_007)
ob_cylinder_005 = bpy.data.objects.new('Cylinder.005', me_cylinder_008)

# ---- transforms, parenting, visibility, modifiers, constraints
ob_cylinder.location = (0.0, 1.5, 0.0)
ob_cylinder.rotation_euler = (1.571, 0.0, 0.0)
ob_cylinder.scale = (1.0, 1.0, 6.5)
ob_cone.location = (0.0, -7.0, 0.0)
ob_cone.rotation_euler = (1.571, 0.0, 0.0)
ob_cone.scale = (1.0, 1.0, 2.0)
ob_cylinder_001.location = (5.5, 0.0, 0.0)
ob_cylinder_001.rotation_euler = (-0.2269, 1.571, 0.0)
ob_cylinder_001.scale = (0.25, 1.5, 5.0)
ob_cylinder_002.location = (-5.5, 0.0, 0.0)
ob_cylinder_002.rotation_euler = (-0.2269, -1.571, 0.0)
ob_cylinder_002.scale = (-0.25, 1.5, 5.0)
ob_cylinder_003.location = (2.5, 6.0, 0.0)
ob_cylinder_003.rotation_euler = (-0.0, 1.571, 0.0)
ob_cylinder_003.scale = (0.25, 1.0, 1.5)
ob_cylinder_004.location = (-2.5, 6.0, 0.0)
ob_cylinder_004.rotation_euler = (-0.0, -1.571, 0.0)
ob_cylinder_004.scale = (-0.25, 1.0, 1.5)
ob_cylinder_005.location = (0.0, 6.675, 2.3)
ob_cylinder_005.rotation_euler = (-0.1745, 0.0, 0.0)
ob_cylinder_005.scale = (0.25, 1.0, 1.5)

# ---- collection membership
col_collection.objects.link(ob_cylinder)
col_collection.objects.link(ob_cone)
col_collection.objects.link(ob_cylinder_001)
col_collection.objects.link(ob_cylinder_002)
col_collection.objects.link(ob_cylinder_003)
col_collection.objects.link(ob_cylinder_004)
col_collection.objects.link(ob_cylinder_005)

# ---- scene / render settings (as saved in the file)
scene.frame_start = 1; scene.frame_end = 250; scene.frame_set(1)
scene.render.engine = 'BLENDER_EEVEE_NEXT'
bpy.context.view_layer.update()

# ---- added for rendering (the .blend has no active camera and no usable light): camera, sun
cam_auto = bpy.data.cameras.new('AutoCamera')
cam_auto.lens = 50.0
cam_auto.sensor_width = 36.0
cam_auto.clip_end = 1000.0
ob_auto_camera = bpy.data.objects.new('AutoCamera', cam_auto)
scene.collection.objects.link(ob_auto_camera)
ob_auto_camera.location = (24.9413, -29.7295, 21.4286)
ob_auto_camera.rotation_euler = (1.09748, -7.21219e-08, 0.694738)
scene.camera = ob_auto_camera
light_auto_sun = bpy.data.lights.new('AutoSun', 'SUN')
light_auto_sun.energy = 3.0
light_auto_sun.angle = 0.0523599
ob_auto_sun = bpy.data.objects.new('AutoSun', light_auto_sun)
scene.collection.objects.link(ob_auto_sun)
ob_auto_sun.rotation_euler = (0.872665, 0.174533, 0.523599)
bpy.context.view_layer.update()
